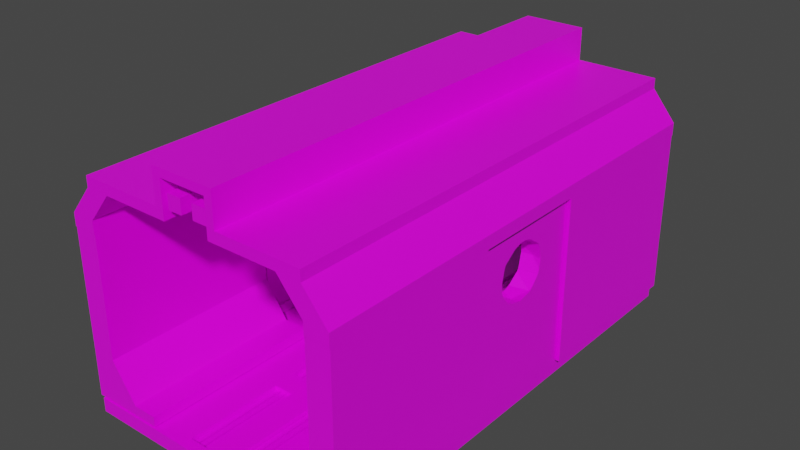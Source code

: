 # Source: TwoDoorsCorridorMark2.blend  (saved by Blender 2.82.7; exported with 4.5.12 LTS)
import bpy
from mathutils import Matrix  # noqa: F401  (used for matrix-valued properties, if any)

bpy.ops.wm.read_factory_settings(use_empty=True)
scene = bpy.context.scene
scene.name = 'Scene'

# ---- collections
col_collection = bpy.data.collections.new('Collection'); scene.collection.children.link(col_collection)

# ---- images (referenced by path relative to the original .blend; pixels are not part of the script)
import os
ASSET_DIR = os.environ.get("B2B_ASSET_DIR", "")  # directory of the original .blend (textures are referenced by path, not embedded)
HERE = os.path.dirname(os.path.abspath(__file__))  # packed textures are extracted next to this script under _unpacked/

def load_image(name, relpath, width, height, colorspace="sRGB"):
    """Load a texture the original file referenced (path relative to the .blend, or extracted next to this script)."""
    p = next((c for c in (os.path.join(HERE, relpath), os.path.join(ASSET_DIR, relpath)) if relpath and os.path.exists(c)), "")
    if p:
        img = bpy.data.images.load(p, check_existing=True)
        img.name = name
    else:  # same state as the original file: an image datablock whose file is absent (Cycles renders it pink)
        img = bpy.data.images.new(name, width, height)
        img.source = "FILE"
        img.filepath = "//" + (relpath or name)
    img.colorspace_settings.name = colorspace
    return img
img_imphenziapalette01_png = load_image('ImphenziaPalette01.png', 'ImphenziaPalette01.png', 1024, 1024, 'sRGB')
img_imphenziapalette01_png_001 = load_image('ImphenziaPalette01.png.001', 'ImphenziaPalette01.png', 1024, 1024, 'sRGB')

# ---- materials (node trees are filled in below, after node groups)
mat_material = bpy.data.materials.new('Material')
mat_material.alpha_threshold = 0.0
mat_material.use_transparent_shadow = False
mat_material.line_color = (0.0, 0.0, 0.0, 1.0)
mat_material_001 = bpy.data.materials.new('Material.001')
mat_material_001.alpha_threshold = 0.0
mat_material_001.use_transparent_shadow = False
mat_material_001.line_color = (0.0, 0.0, 0.0, 1.0)

# ---- material node trees
mat_material.use_nodes = True; mat_material.node_tree.nodes.clear()
_N = mat_material.node_tree.nodes; _L = mat_material.node_tree.links
n0 = _N.new('ShaderNodeOutputMaterial'); n0.name = 'Material Output'; n0.location = (300, 300)
n1 = _N.new('ShaderNodeBsdfPrincipled'); n1.name = 'Principled BSDF'; n1.location = (10, 300)
n1.distribution = 'GGX'
n1.subsurface_method = 'BURLEY'
n1.inputs[2].default_value = 0.4
n1.inputs[3].default_value = 1.45
n1.inputs[27].default_value = (0.0, 0.0, 0.0, 1.0)
n1.inputs[28].default_value = 1.0
n2 = _N.new('ShaderNodeTexImage'); n2.name = 'Image Texture'; n2.location = (-469, 247)
n2.image = img_imphenziapalette01_png
n2.interpolation = 'Closest'
_L.new(n1.outputs[0], n0.inputs[0])
_L.new(n2.outputs[0], n1.inputs[0])
n0.is_active_output = True
mat_material_001.use_nodes = True; mat_material_001.node_tree.nodes.clear()
_N = mat_material_001.node_tree.nodes; _L = mat_material_001.node_tree.links
n0 = _N.new('ShaderNodeOutputMaterial'); n0.name = 'Material Output'; n0.location = (300, 300)
n1 = _N.new('ShaderNodeBsdfPrincipled'); n1.name = 'Principled BSDF'; n1.location = (10, 300)
n1.distribution = 'GGX'
n1.subsurface_method = 'BURLEY'
n1.inputs[2].default_value = 0.4
n1.inputs[3].default_value = 1.45
n1.inputs[27].default_value = (0.0, 0.0, 0.0, 1.0)
n1.inputs[28].default_value = 1.0
n2 = _N.new('ShaderNodeTexImage'); n2.name = 'Image Texture'; n2.location = (-469, 247)
n2.image = img_imphenziapalette01_png_001
n2.interpolation = 'Closest'
_L.new(n1.outputs[0], n0.inputs[0])
_L.new(n2.outputs[0], n1.inputs[0])
n0.is_active_output = True

# ---- world
world_world = bpy.data.worlds.new('World'); scene.world = world_world
world_world.use_nodes = True; world_world.node_tree.nodes.clear()
_N = world_world.node_tree.nodes; _L = world_world.node_tree.links
n0 = _N.new('ShaderNodeOutputWorld'); n0.name = 'World Output'; n0.location = (300, 300)
n1 = _N.new('ShaderNodeBackground'); n1.name = 'Background'; n1.location = (10, 300)
n1.inputs[0].default_value = (0.05088, 0.05088, 0.05088, 1.0)
_L.new(n1.outputs[0], n0.inputs[0])
n0.is_active_output = True
world_world.color = (0.05088, 0.05088, 0.05088)
world_world.use_sun_shadow = False
world_world.sun_shadow_jitter_overblur = 0.0

# ---- meshes
me_cube = bpy.data.meshes.new('Cube')
me_cube.from_pydata([(2.321, 0.0, 2.884), (2.321, -4.0, 2.884), (1.923, 4.0, 2.884), (2.321, 4.0, 2.884), (1.923, -4.0, 2.884), (1.923, 0.0, 2.884), (1.918, 0.0, 3.37), (1.918, -4.0, 3.37), (1.52, 4.0, 3.37), (1.918, 4.0, 3.37), (1.52, -4.0, 3.37), (1.52, 0.0, 3.37), (1.918, 0.0, 3.542), (1.918, -4.0, 3.542), (1.52, 4.0, 3.542), (1.918, 4.0, 3.542), (1.52, -4.0, 3.542), (1.52, 0.0, 3.542), (0.5281, 0.0, 3.37), (0.5281, -4.0, 3.37), (0.5281, 4.0, 3.37), (0.5281, 0.0, 3.542), (0.5281, -4.0, 3.542), (0.5281, 4.0, 3.542), (0.3942, 0.0, 3.37), (0.3942, -4.0, 3.37), (0.3942, 4.0, 3.37), (0.3942, 0.0, 3.542), (0.3942, -4.0, 3.542), (0.3942, 4.0, 3.542), (0.5281, 0.0, 3.84), (0.5281, -4.0, 3.84), (0.5281, 4.0, 3.84), (0.3942, 0.0, 3.84), (0.3942, -4.0, 3.84), (0.3942, 4.0, 3.84), (0.5281, 0.0, 3.959), (0.5281, -4.0, 3.959), (0.5281, 4.0, 3.959), (0.3942, 0.0, 3.959), (0.3942, -4.0, 3.959), (0.3942, 4.0, 3.959), (0.5281, 0.0, 4.092), (0.5281, -4.0, 4.092), (0.5281, 4.0, 4.092), (0.3942, 0.0, 4.092), (0.3942, -4.0, 4.092), (0.3942, 4.0, 4.092), (-2.321, 0.0, 2.884), (-2.321, -4.0, 2.884), (-1.923, 4.0, 2.884), (-2.321, 4.0, 2.884), (-1.923, -4.0, 2.884), (-1.923, 0.0, 2.884), (-1.918, 0.0, 3.37), (-1.918, -4.0, 3.37), (-1.52, 4.0, 3.37), (-1.918, 4.0, 3.37), (-1.52, -4.0, 3.37), (-1.52, 0.0, 3.37), (-1.918, 0.0, 3.542), (-1.918, -4.0, 3.542), (-1.52, 4.0, 3.542), (-1.918, 4.0, 3.542), (-1.52, -4.0, 3.542), (-1.52, 0.0, 3.542), (-0.5281, 0.0, 3.37), (-0.5281, -4.0, 3.37), (-0.5281, 4.0, 3.37), (-0.5281, 0.0, 3.542), (-0.5281, -4.0, 3.542), (-0.5281, 4.0, 3.542), (-0.3942, 0.0, 3.37), (-0.3942, -4.0, 3.37), (-0.3942, 4.0, 3.37), (-0.3942, 0.0, 3.542), (-0.3942, -4.0, 3.542), (-0.3942, 4.0, 3.542), (-0.5281, 0.0, 3.84), (-0.5281, -4.0, 3.84), (-0.5281, 4.0, 3.84), (-0.3942, 0.0, 3.84), (-0.3942, -4.0, 3.84), (-0.3942, 4.0, 3.84), (-0.5281, 0.0, 3.959), (-0.5281, -4.0, 3.959), (-0.5281, 4.0, 3.959), (-0.3942, 0.0, 3.959), (-0.3942, -4.0, 3.959), (-0.3942, 4.0, 3.959), (-0.5281, 0.0, 4.092), (-0.5281, -4.0, 4.092), (-0.5281, 4.0, 4.092), (-0.3942, 0.0, 4.092), (-0.3942, -4.0, 4.092), (-0.3942, 4.0, 4.092), (0.0, 0.0, 3.959), (0.0, -4.0, 3.959), (0.0, 4.0, 3.959), (0.0, 0.0, 4.092), (0.0, -4.0, 4.092), (0.0, 4.0, 4.092), (2.321, 0.0, 2.675), (2.321, 4.0, 2.675), (1.923, 4.0, 2.675), (1.923, 0.0, 2.675), (-1.923, 4.0, 2.675), (-2.321, 1.802, 2.675), (-2.321, 4.0, 2.675), (-1.923, 0.0, 2.675), (-2.321, 0.0, 2.675), (-1.923, -4.0, 2.675), (-2.321, -4.0, 2.675), (2.321, -4.0, 2.675), (1.923, -4.0, 2.675), (0.3942, -2.0, 3.37), (0.3942, 2.0, 3.37), (0.3942, -2.0, 3.542), (0.3942, 2.0, 3.542), (0.3942, -4.0, 3.456), (0.3942, 0.0, 3.456), (0.3942, 4.0, 3.456), (0.3942, -2.0, 3.456), (0.3942, 2.0, 3.456), (-0.3954, 4.0, 3.456), (-0.3954, 4.0, 3.37), (-0.3954, 0.0, 3.37), (-0.3954, -2.0, 3.37), (-0.3954, 2.0, 3.37), (-0.3954, 0.0, 3.456), (-0.3954, -2.0, 3.456), (-0.3954, 2.0, 3.456), (0.1258, -3.976, 3.541), (0.1258, -3.976, 3.774), (0.1258, 3.991, 3.541), (0.1258, 3.991, 3.774), (0.3596, -3.976, 3.541), (0.3596, -3.976, 3.774), (0.3596, 3.991, 3.541), (0.3596, 3.991, 3.774), (-0.3113, -3.976, 3.541), (-0.3113, -3.976, 3.774), (-0.3113, 3.991, 3.541), (-0.3113, 3.991, 3.774), (-0.07754, -3.976, 3.541), (-0.07754, -3.976, 3.774), (-0.07754, 3.991, 3.541), (-0.07754, 3.991, 3.774)], [], [(3, 2, 8, 9), (0, 3, 9, 6), (7, 6, 12, 13), (10, 7, 13, 16), (5, 4, 10, 11), (4, 1, 7, 10), (1, 0, 6, 7), (2, 5, 11, 8), (12, 17, 16, 13), (15, 14, 17, 12), (8, 11, 18, 20), (6, 9, 15, 12), (9, 8, 14, 15), (14, 8, 20, 23), (21, 23, 32, 30), (18, 19, 25, 115, 24), (16, 17, 21, 22), (10, 16, 22, 19), (17, 14, 23, 21), (11, 10, 19, 18), (123, 120, 27, 118), (122, 119, 28, 117), (20, 18, 24, 116, 26), (23, 20, 26, 121, 29), (19, 22, 28, 119, 25), (23, 29, 35, 32), (30, 32, 38, 36), (35, 33, 39, 41), (27, 117, 28, 34, 33), (28, 22, 31, 34), (29, 118, 27, 33, 35), (22, 21, 30, 31), (38, 41, 47, 44), (40, 37, 43, 46), (34, 31, 37, 40), (32, 35, 41, 38), (33, 34, 40, 39), (31, 30, 36, 37), (42, 44, 47, 45), (43, 42, 45, 46), (45, 47, 101, 99), (37, 36, 42, 43), (40, 46, 100, 97), (36, 38, 44, 42), (39, 40, 97, 96), (47, 41, 98, 101), (41, 39, 96, 98), (46, 45, 99, 100), (51, 57, 56, 50), (48, 54, 57, 51), (55, 61, 60, 54), (58, 64, 61, 55), (53, 59, 58, 52), (52, 58, 55, 49), (49, 55, 54, 48), (50, 56, 59, 53), (60, 61, 64, 65), (63, 60, 65, 62), (56, 68, 66, 59), (54, 60, 63, 57), (57, 63, 62, 56), (62, 71, 68, 56), (69, 78, 80, 71), (66, 72, 73, 67), (64, 70, 69, 65), (58, 67, 70, 64), (65, 69, 71, 62), (59, 66, 67, 58), (74, 77, 75, 72), (72, 75, 76, 73), (68, 74, 72, 66), (71, 77, 74, 68), (67, 73, 76, 70), (71, 80, 83, 77), (78, 84, 86, 80), (83, 89, 87, 81), (75, 81, 82, 76), (76, 82, 79, 70), (77, 83, 81, 75), (70, 79, 78, 69), (86, 92, 95, 89), (88, 94, 91, 85), (82, 88, 85, 79), (80, 86, 89, 83), (81, 87, 88, 82), (79, 85, 84, 78), (90, 93, 95, 92), (91, 94, 93, 90), (93, 99, 101, 95), (85, 91, 90, 84), (88, 97, 100, 94), (84, 90, 92, 86), (96, 99, 100, 97), (98, 101, 99, 96), (87, 96, 97, 88), (95, 101, 98, 89), (89, 98, 96, 87), (94, 100, 99, 93), (108, 107, 110, 48, 51), (111, 109, 53, 52), (104, 105, 5, 2), (113, 102, 0, 1), (112, 111, 52, 49), (105, 114, 4, 5), (106, 108, 51, 50), (110, 112, 49, 48), (109, 106, 50, 53), (114, 113, 1, 4), (103, 104, 2, 3), (102, 103, 3, 0), (113, 114, 105, 104, 103, 102), (106, 109, 111, 112, 110, 107, 108), (120, 122, 117, 27), (120, 24, 126, 129), (115, 25, 119, 122), (121, 123, 118, 29), (121, 26, 125, 124), (116, 24, 120, 123), (126, 127, 130, 129), (125, 128, 131, 124), (116, 123, 131, 128), (26, 116, 128, 125), (115, 122, 130, 127), (123, 121, 124, 131), (24, 115, 127, 126), (122, 120, 129, 130), (132, 133, 135, 134), (134, 135, 139, 138), (138, 139, 137, 136), (136, 137, 133, 132), (134, 138, 136, 132), (139, 135, 133, 137), (140, 141, 143, 142), (142, 143, 147, 146), (146, 147, 145, 144), (144, 145, 141, 140), (142, 146, 144, 140), (147, 143, 141, 145)])
_uv = me_cube.uv_layers.new(name='UVMap')
_uv.uv.foreach_set('vector', [0.6953, 0.9248, 0.6953, 0.9248, 0.6953, 0.9248, 0.6953, 0.9248, 0.6953, 0.9248, 0.6953, 0.9248, 0.6953, 0.9248, 0.6953, 0.9248, 0.6953, 0.9248, 0.6953, 0.9248, 0.6953, 0.9248, 0.6953, 0.9248, 0.6953, 0.9248, 0.6953, 0.9248, 0.6953, 0.9248, 0.6953, 0.9248, 0.6953, 0.9248, 0.6953, 0.9248, 0.6953, 0.9248, 0.6953, 0.9248, 0.6953, 0.9248, 0.6953, 0.9248, 0.6953, 0.9248, 0.6953, 0.9248, 0.6953, 0.9248, 0.6953, 0.9248, 0.6953, 0.9248, 0.6953, 0.9248, 0.6953, 0.9248, 0.6953, 0.9248, 0.6953, 0.9248, 0.6953, 0.9248, 0.6953, 0.9248, 0.6953, 0.9248, 0.6953, 0.9248, 0.6953, 0.9248, 0.6953, 0.9248, 0.6953, 0.9248, 0.6953, 0.9248, 0.6953, 0.9248, 0.6953, 0.9248, 0.6953, 0.9248, 0.6953, 0.9248, 0.6953, 0.9248, 0.6953, 0.9248, 0.6953, 0.9248, 0.6953, 0.9248, 0.6953, 0.9248, 0.6953, 0.9248, 0.6953, 0.9248, 0.6953, 0.9248, 0.6953, 0.9248, 0.6953, 0.9248, 0.6953, 0.9248, 0.6953, 0.9248, 0.6953, 0.9248, 0.6953, 0.9248, 0.6953, 0.9248, 0.6953, 0.9248, 0.6953, 0.9248, 0.6953, 0.9248, 0.6953, 0.9248, 0.6953, 0.9248, 0.6953, 0.9248, 0.6953, 0.9248, 0.6953, 0.9248, 0.6953, 0.9248, 0.6953, 0.9248, 0.6953, 0.9248, 0.6953, 0.9248, 0.6953, 0.9248, 0.6953, 0.9248, 0.6953, 0.9248, 0.6953, 0.9248, 0.6953, 0.9248, 0.6953, 0.9248, 0.6953, 0.9248, 0.6953, 0.9248, 0.6953, 0.9248, 0.6953, 0.9248, 0.6953, 0.9248, 0.6953, 0.9248, 0.6953, 0.9248, 0.6953, 0.9248, 0.6953, 0.9248, 0.6953, 0.9248, 0.6953, 0.9248, 0.6953, 0.9248, 0.6953, 0.9248, 0.6953, 0.9248, 0.6953, 0.9248, 0.6953, 0.9248, 0.6953, 0.9248, 0.6953, 0.9248, 0.6953, 0.9248, 0.6953, 0.9248, 0.6953, 0.9248, 0.6953, 0.9248, 0.6953, 0.9248, 0.6953, 0.9248, 0.6953, 0.9248, 0.6953, 0.9248, 0.6953, 0.9248, 0.6953, 0.9248, 0.6953, 0.9248, 0.6953, 0.9248, 0.6953, 0.9248, 0.6953, 0.9248, 0.6953, 0.9248, 0.6953, 0.9248, 0.6953, 0.9248, 0.6953, 0.9248, 0.6953, 0.9248, 0.6953, 0.9248, 0.6953, 0.9248, 0.6953, 0.9248, 0.6953, 0.9248, 0.6953, 0.9248, 0.6953, 0.9248, 0.6953, 0.9248, 0.6953, 0.9248, 0.6953, 0.9248, 0.6953, 0.9248, 0.6953, 0.9248, 0.6953, 0.9248, 0.6953, 0.9248, 0.6953, 0.9248, 0.6953, 0.9248, 0.6953, 0.9248, 0.6953, 0.9248, 0.6953, 0.9248, 0.6953, 0.9248, 0.6953, 0.9248, 0.6953, 0.9248, 0.6953, 0.9248, 0.6953, 0.9248, 0.6953, 0.9248, 0.6953, 0.9248, 0.6953, 0.9248, 0.6953, 0.9248, 0.6953, 0.9248, 0.6953, 0.9248, 0.6953, 0.9248, 0.6953, 0.9248, 0.6953, 0.9248, 0.6953, 0.9248, 0.6953, 0.9248, 0.6953, 0.9248, 0.6953, 0.9248, 0.6953, 0.9248, 0.6953, 0.9248, 0.6953, 0.9248, 0.6953, 0.9248, 0.6953, 0.9248, 0.6953, 0.9248, 0.6953, 0.9248, 0.6953, 0.9248, 0.6953, 0.9248, 0.6953, 0.9248, 0.6953, 0.9248, 0.6953, 0.9248, 0.6953, 0.9248, 0.6953, 0.9248, 0.6953, 0.9248, 0.6953, 0.9248, 0.6953, 0.9248, 0.6953, 0.9248, 0.6953, 0.9248, 0.6953, 0.9248, 0.6953, 0.9248, 0.6953, 0.9248, 0.6953, 0.9248, 0.6953, 0.9248, 0.6953, 0.9248, 0.6953, 0.9248, 0.6953, 0.9248, 0.6953, 0.9248, 0.6953, 0.9248, 0.6953, 0.9248, 0.6953, 0.9248, 0.6953, 0.9248, 0.6953, 0.9248, 0.6953, 0.9248, 0.6953, 0.9248, 0.6953, 0.9248, 0.6953, 0.9248, 0.6953, 0.9248, 0.6953, 0.9248, 0.6953, 0.9248, 0.6953, 0.9248, 0.6953, 0.9248, 0.6953, 0.9248, 0.6953, 0.9248, 0.6953, 0.9248, 0.6953, 0.9248, 0.6953, 0.9248, 0.6953, 0.9248, 0.6953, 0.9248, 0.6953, 0.9248, 0.6953, 0.9248, 0.6953, 0.9248, 0.6953, 0.9248, 0.6953, 0.9248, 0.6953, 0.9248, 0.6953, 0.9248, 0.6953, 0.9248, 0.6953, 0.9248, 0.6953, 0.9248, 0.6953, 0.9248, 0.6953, 0.9248, 0.6953, 0.9248, 0.6953, 0.9248, 0.6953, 0.9248, 0.6953, 0.9248, 0.6953, 0.9248, 0.6953, 0.9248, 0.6953, 0.9248, 0.6953, 0.9248, 0.6953, 0.9248, 0.6953, 0.9248, 0.6953, 0.9248, 0.6953, 0.9248, 0.6953, 0.9248, 0.6953, 0.9248, 0.6953, 0.9248, 0.6953, 0.9248, 0.6953, 0.9248, 0.6953, 0.9248, 0.6953, 0.9248, 0.6953, 0.9248, 0.6953, 0.9248, 0.6953, 0.9248, 0.6953, 0.9248, 0.6953, 0.9248, 0.6953, 0.9248, 0.6953, 0.9248, 0.6953, 0.9248, 0.6953, 0.9248, 0.6953, 0.9248, 0.6953, 0.9248, 0.6953, 0.9248, 0.6953, 0.9248, 0.6953, 0.9248, 0.6953, 0.9248, 0.6953, 0.9248, 0.6953, 0.9248, 0.6953, 0.9248, 0.6953, 0.9248, 0.6953, 0.9248, 0.6953, 0.9248, 0.6953, 0.9248, 0.6953, 0.9248, 0.6953, 0.9248, 0.6953, 0.9248, 0.6953, 0.9248, 0.6953, 0.9248, 0.6953, 0.9248, 0.6953, 0.9248, 0.6953, 0.9248, 0.6953, 0.9248, 0.6953, 0.9248, 0.6953, 0.9248, 0.6953, 0.9248, 0.6953, 0.9248, 0.6953, 0.9248, 0.6953, 0.9248, 0.6953, 0.9248, 0.6953, 0.9248, 0.6953, 0.9248, 0.6953, 0.9248, 0.6953, 0.9248, 0.6953, 0.9248, 0.6953, 0.9248, 0.6953, 0.9248, 0.6953, 0.9248, 0.6953, 0.9248, 0.6953, 0.9248, 0.6953, 0.9248, 0.6953, 0.9248, 0.6953, 0.9248, 0.6953, 0.9248, 0.6953, 0.9248, 0.6953, 0.9248, 0.6953, 0.9248, 0.6953, 0.9248, 0.6953, 0.9248, 0.6953, 0.9248, 0.6953, 0.9248, 0.6953, 0.9248, 0.6953, 0.9248, 0.6953, 0.9248, 0.6953, 0.9248, 0.6953, 0.9248, 0.6953, 0.9248, 0.6953, 0.9248, 0.6953, 0.9248, 0.6953, 0.9248, 0.6953, 0.9248, 0.6953, 0.9248, 0.6953, 0.9248, 0.6953, 0.9248, 0.6953, 0.9248, 0.6953, 0.9248, 0.6953, 0.9248, 0.6953, 0.9248, 0.6953, 0.9248, 0.6953, 0.9248, 0.6953, 0.9248, 0.6953, 0.9248, 0.6953, 0.9248, 0.6953, 0.9248, 0.6953, 0.9248, 0.6953, 0.9248, 0.6953, 0.9248, 0.6953, 0.9248, 0.6953, 0.9248, 0.6953, 0.9248, 0.6953, 0.9248, 0.6953, 0.9248, 0.6953, 0.9248, 0.6953, 0.9248, 0.6953, 0.9248, 0.6953, 0.9248, 0.6953, 0.9248, 0.6953, 0.9248, 0.6953, 0.9248, 0.6953, 0.9248, 0.6953, 0.9248, 0.6953, 0.9248, 0.6953, 0.9248, 0.6953, 0.9248, 0.6953, 0.9248, 0.6953, 0.9248, 0.6953, 0.9248, 0.6953, 0.9248, 0.6953, 0.9248, 0.6953, 0.9248, 0.6953, 0.9248, 0.6953, 0.9248, 0.6953, 0.9248, 0.6953, 0.9248, 0.6953, 0.9248, 0.6953, 0.9248, 0.6953, 0.9248, 0.6953, 0.9248, 0.6953, 0.9248, 0.6953, 0.9248, 0.6953, 0.9248, 0.6953, 0.9248, 0.6953, 0.9248, 0.6953, 0.9248, 0.6953, 0.9248, 0.6953, 0.9248, 0.6953, 0.9248, 0.6953, 0.9248, 0.6953, 0.9248, 0.6953, 0.9248, 0.6953, 0.9248, 0.6953, 0.9248, 0.6953, 0.9248, 0.6953, 0.9248, 0.6953, 0.9248, 0.6953, 0.9248, 0.6953, 0.9248, 0.6953, 0.9248, 0.6953, 0.9248, 0.6953, 0.9248, 0.6953, 0.9248, 0.6953, 0.9248, 0.6953, 0.9248, 0.6953, 0.9248, 0.6953, 0.9248, 0.6953, 0.9248, 0.6953, 0.9248, 0.6953, 0.9248, 0.6953, 0.9248, 0.6953, 0.9248, 0.6953, 0.9248, 0.6953, 0.9248, 0.6953, 0.9248, 0.6953, 0.9248, 0.6953, 0.9248, 0.6953, 0.9248, 0.6953, 0.9248, 0.6953, 0.9248, 0.6953, 0.9248, 0.6953, 0.9248, 0.6953, 0.9248, 0.6953, 0.9248, 0.6953, 0.9248, 0.6953, 0.9248, 0.6953, 0.9248, 0.6953, 0.9248, 0.6953, 0.9248, 0.6953, 0.9248, 0.6953, 0.9248, 0.6953, 0.9248, 0.6953, 0.9248, 0.6953, 0.9248, 0.6953, 0.9248, 0.6953, 0.9248, 0.6953, 0.9248, 0.6953, 0.9248, 0.6953, 0.9248, 0.6953, 0.9248, 0.6953, 0.9248, 0.6953, 0.9248, 0.6953, 0.9248, 0.6953, 0.9248, 0.6953, 0.9248, 0.6953, 0.9248, 0.6953, 0.9248, 0.6953, 0.9248, 0.6953, 0.9248, 0.6953, 0.9248, 0.6953, 0.9248, 0.6953, 0.9248, 0.6953, 0.9248, 0.6953, 0.9248, 0.6953, 0.9248, 0.6953, 0.9248, 0.6953, 0.9248, 0.6953, 0.9248, 0.6953, 0.9248, 0.6953, 0.9248, 0.6953, 0.9248, 0.6953, 0.9248, 0.6953, 0.9248, 0.6953, 0.9248, 0.6953, 0.9248, 0.6953, 0.9248, 0.6953, 0.9248, 0.6953, 0.9248, 0.6953, 0.9248, 0.6953, 0.9248, 0.6953, 0.9248, 0.6953, 0.9248, 0.6953, 0.9248, 0.6953, 0.9248, 0.6953, 0.9248, 0.6953, 0.9248, 0.6953, 0.9248, 0.6953, 0.9248, 0.6953, 0.9248, 0.6953, 0.9248, 0.6953, 0.9248, 0.6953, 0.9248, 0.197, 0.7428, 0.206, 0.7428, 0.206, 0.625, 0.206, 0.5072, 0.197, 0.5072, 0.197, 0.625, 0.294, 0.5072, 0.294, 0.625, 0.294, 0.7428, 0.303, 0.7428, 0.303, 0.625, 0.303, 0.572, 0.303, 0.5072, 0.6953, 0.9248, 0.6953, 0.9248, 0.6953, 0.9248, 0.6953, 0.9248, 0.6953, 0.9248, 0.6953, 0.9248, 0.6953, 0.9248, 0.6953, 0.9248, 0.6953, 0.9248, 0.6953, 0.9248, 0.6953, 0.9248, 0.6953, 0.9248, 0.6953, 0.9248, 0.6953, 0.9248, 0.6953, 0.9248, 0.6953, 0.9248, 0.6953, 0.9248, 0.6953, 0.9248, 0.6953, 0.9248, 0.6953, 0.9248, 0.6953, 0.9248, 0.6953, 0.9248, 0.6953, 0.9248, 0.6953, 0.9248, 0.6953, 0.9248, 0.6953, 0.9248, 0.6953, 0.9248, 0.6953, 0.9248, 0.6953, 0.9248, 0.6953, 0.9248, 0.6953, 0.9248, 0.6953, 0.9248, 0.6953, 0.9248, 0.6953, 0.9248, 0.6953, 0.9248, 0.6953, 0.9248, 0.6953, 0.9248, 0.6953, 0.9248, 0.6953, 0.9248, 0.6953, 0.9248, 0.6953, 0.9248, 0.6953, 0.9248, 0.6953, 0.9248, 0.6953, 0.9248, 0.6953, 0.9248, 0.6953, 0.9248, 0.6953, 0.9248, 0.6953, 0.9248, 0.6953, 0.9248, 0.6953, 0.9248, 0.6953, 0.9248, 0.6953, 0.9248, 0.6953, 0.9248, 0.6953, 0.9248, 0.6953, 0.9248, 0.6953, 0.9248, 0.1797, 0.5508, 0.1797, 0.5508, 0.1797, 0.5508, 0.1797, 0.5508, 0.1797, 0.5508, 0.1797, 0.5508, 0.1797, 0.5508, 0.1797, 0.5508, 0.1797, 0.5508, 0.1797, 0.5508, 0.1797, 0.5508, 0.1797, 0.5508, 0.1797, 0.5508, 0.1797, 0.5508, 0.1797, 0.5508, 0.1797, 0.5508, 0.1797, 0.5508, 0.1797, 0.5508, 0.1797, 0.5508, 0.1797, 0.5508, 0.1797, 0.5508, 0.1797, 0.5508, 0.1797, 0.5508, 0.1797, 0.5508, 0.1797, 0.5508, 0.1797, 0.5508, 0.1797, 0.5508, 0.1797, 0.5508, 0.1797, 0.5508, 0.1797, 0.5508, 0.1797, 0.5508, 0.1797, 0.5508, 0.1797, 0.5508, 0.1797, 0.5508, 0.1797, 0.5508, 0.1797, 0.5508, 0.1797, 0.5508, 0.1797, 0.5508, 0.1797, 0.5508, 0.1797, 0.5508, 0.1797, 0.5508, 0.1797, 0.5508, 0.1797, 0.5508, 0.1797, 0.5508, 0.1797, 0.5508, 0.1797, 0.5508, 0.1797, 0.5508, 0.1797, 0.5508])
me_cube.materials.append(mat_material)
me_cube.use_remesh_preserve_volume = False
me_cube.use_remesh_preserve_attributes = False
me_cube.use_mirror_vertex_groups = False
me_cube.update()
me_cube_003 = bpy.data.meshes.new('Cube.003')
me_cube_003.from_pydata([(2.326, 3.979, 0.0844), (2.326, 3.979, -0.0844), (2.326, 0.9916, 0.0844), (2.326, 0.9916, -0.0844), (1.122, 3.979, 0.0844), (1.122, 3.979, -0.0844), (1.122, 0.9916, 0.0844), (1.122, 0.9916, -0.0844), (1.52, 0.9916, 0.0844), (2.326, 2.485, 0.0844), (1.122, 2.485, 0.0844), (1.52, 3.979, 0.0844), (1.52, 2.485, 0.0844), (2.321, 2.485, 0.6836), (2.321, 0.9916, 0.6836), (1.923, 3.979, 0.6836), (2.321, 3.979, 0.6836), (1.923, 0.9916, 0.6836), (1.923, 2.485, 0.6836), (2.321, 2.485, 2.006), (2.321, 0.9916, 2.006), (1.923, 3.979, 2.006), (2.321, 3.979, 2.006), (1.923, 0.9916, 2.006), (1.923, 2.485, 2.006), (-2.326, 3.979, 0.0844), (-2.326, 3.979, -0.0844), (-2.326, 0.9916, 0.0844), (-2.326, 0.9916, -0.0844), (-1.122, 3.979, 0.0844), (-1.122, 3.979, -0.0844), (-1.122, 0.9916, 0.0844), (-1.122, 0.9916, -0.0844), (-1.52, 0.9916, 0.0844), (-2.326, 2.485, 0.0844), (-1.122, 2.485, 0.0844), (-1.52, 3.979, 0.0844), (-1.52, 2.485, 0.0844), (-2.321, 2.485, 0.6836), (-2.321, 0.9916, 0.6836), (-1.923, 3.979, 0.6836), (-2.321, 3.979, 0.6836), (-1.923, 0.9916, 0.6836), (-1.923, 2.485, 0.6836), (-2.321, 2.485, 2.006), (-2.321, 0.9916, 2.006), (-1.923, 3.979, 2.006), (-2.321, 3.979, 2.006), (-1.923, 0.9916, 2.006), (-1.923, 2.485, 2.006), (2.321, 2.485, 2.675), (2.321, 3.979, 2.675), (1.923, 3.979, 2.675), (1.923, 2.485, 2.675), (-1.923, 3.979, 2.675), (-2.321, 3.158, 2.675), (-2.321, 3.979, 2.675), (-1.923, 2.485, 2.675), (-2.321, 2.485, 2.675), (-1.923, 0.9916, 2.675), (-2.321, 0.9916, 2.675), (2.321, 0.9916, 2.675), (1.923, 0.9916, 2.675), (2.326, -1.002, 0.0844), (2.326, -1.002, -0.0844), (2.326, -3.989, 0.0844), (2.326, -3.989, -0.0844), (1.122, -1.002, 0.0844), (1.122, -1.002, -0.0844), (1.122, -3.989, 0.0844), (1.122, -3.989, -0.0844), (1.52, -3.989, 0.0844), (2.326, -2.496, 0.0844), (1.122, -2.496, 0.0844), (1.52, -1.002, 0.0844), (1.52, -2.496, 0.0844), (2.321, -2.496, 0.6836), (2.321, -3.989, 0.6836), (1.923, -1.002, 0.6836), (2.321, -1.002, 0.6836), (1.923, -3.989, 0.6836), (1.923, -2.496, 0.6836), (2.321, -2.496, 2.006), (2.321, -3.989, 2.006), (1.923, -1.002, 2.006), (2.321, -1.002, 2.006), (1.923, -3.989, 2.006), (1.923, -2.496, 2.006), (-2.326, -1.002, 0.0844), (-2.326, -1.002, -0.0844), (-2.326, -3.989, 0.0844), (-2.326, -3.989, -0.0844), (-1.122, -1.002, 0.0844), (-1.122, -1.002, -0.0844), (-1.122, -3.989, 0.0844), (-1.122, -3.989, -0.0844), (-1.52, -3.989, 0.0844), (-2.326, -2.496, 0.0844), (-1.122, -2.496, 0.0844), (-1.52, -1.002, 0.0844), (-1.52, -2.496, 0.0844), (-2.321, -2.496, 0.6836), (-2.321, -3.989, 0.6836), (-1.923, -1.002, 0.6836), (-2.321, -1.002, 0.6836), (-1.923, -3.989, 0.6836), (-1.923, -2.496, 0.6836), (-2.321, -2.496, 2.006), (-2.321, -3.989, 2.006), (-1.923, -1.002, 2.006), (-2.321, -1.002, 2.006), (-1.923, -3.989, 2.006), (-1.923, -2.496, 2.006), (2.321, -2.496, 2.675), (2.321, -1.002, 2.675), (1.923, -1.002, 2.675), (1.923, -2.496, 2.675), (-1.923, -1.002, 2.675), (-2.321, -1.823, 2.675), (-2.321, -1.002, 2.675), (-1.923, -2.496, 2.675), (-2.321, -2.496, 2.675), (-1.923, -3.989, 2.675), (-2.321, -3.989, 2.675), (2.321, -3.989, 2.675), (1.923, -3.989, 2.675)], [], [(12, 10, 6, 8), (3, 2, 8, 6, 7), (7, 6, 10, 4, 5), (5, 1, 3, 7), (1, 0, 9, 2, 3), (5, 4, 11, 0, 1), (0, 11, 15, 16), (8, 2, 14, 17), (11, 4, 10, 12), (13, 16, 22, 19), (15, 18, 24, 21), (11, 12, 18, 15), (9, 0, 16, 13), (2, 9, 13, 14), (12, 8, 17, 18), (23, 20, 61, 62), (24, 23, 62, 53), (16, 15, 21, 22), (18, 17, 23, 24), (17, 14, 20, 23), (14, 13, 19, 20), (20, 19, 50, 61), (21, 24, 53, 52), (19, 22, 51, 50), (22, 21, 52, 51), (37, 33, 31, 35), (28, 32, 31, 33, 27), (32, 30, 29, 35, 31), (30, 32, 28, 26), (26, 28, 27, 34, 25), (30, 26, 25, 36, 29), (25, 41, 40, 36), (33, 42, 39, 27), (36, 37, 35, 29), (38, 44, 47, 41), (40, 46, 49, 43), (36, 40, 43, 37), (34, 38, 41, 25), (27, 39, 38, 34), (37, 43, 42, 33), (48, 59, 60, 45), (49, 57, 59, 48), (41, 47, 46, 40), (43, 49, 48, 42), (42, 48, 45, 39), (39, 45, 44, 38), (45, 60, 58, 44), (46, 54, 57, 49), (44, 58, 55, 56, 47), (47, 56, 54, 46), (61, 50, 51, 52, 53, 62), (54, 56, 55, 58, 60, 59, 57), (75, 73, 69, 71), (66, 65, 71, 69, 70), (70, 69, 73, 67, 68), (68, 64, 66, 70), (64, 63, 72, 65, 66), (68, 67, 74, 63, 64), (63, 74, 78, 79), (71, 65, 77, 80), (74, 67, 73, 75), (76, 79, 85, 82), (78, 81, 87, 84), (74, 75, 81, 78), (72, 63, 79, 76), (65, 72, 76, 77), (75, 71, 80, 81), (86, 83, 124, 125), (87, 86, 125, 116), (79, 78, 84, 85), (81, 80, 86, 87), (80, 77, 83, 86), (77, 76, 82, 83), (83, 82, 113, 124), (84, 87, 116, 115), (82, 85, 114, 113), (85, 84, 115, 114), (100, 96, 94, 98), (91, 95, 94, 96, 90), (95, 93, 92, 98, 94), (93, 95, 91, 89), (89, 91, 90, 97, 88), (93, 89, 88, 99, 92), (88, 104, 103, 99), (96, 105, 102, 90), (99, 100, 98, 92), (101, 107, 110, 104), (103, 109, 112, 106), (99, 103, 106, 100), (97, 101, 104, 88), (90, 102, 101, 97), (100, 106, 105, 96), (111, 122, 123, 108), (112, 120, 122, 111), (104, 110, 109, 103), (106, 112, 111, 105), (105, 111, 108, 102), (102, 108, 107, 101), (108, 123, 121, 107), (109, 117, 120, 112), (107, 121, 118, 119, 110), (110, 119, 117, 109), (124, 113, 114, 115, 116, 125), (117, 119, 118, 121, 123, 122, 120)])
_uv = me_cube_003.uv_layers.new(name='UVMap')
_uv.uv.foreach_set('vector', [0.6953, 0.9248, 0.6953, 0.9248, 0.6953, 0.9248, 0.6953, 0.9248, 0.6953, 0.9248, 0.6953, 0.9248, 0.6953, 0.9248, 0.6953, 0.9248, 0.6953, 0.9248, 0.6953, 0.9248, 0.6953, 0.9248, 0.6953, 0.9248, 0.6953, 0.9248, 0.6953, 0.9248, 0.6953, 0.9248, 0.6953, 0.9248, 0.6953, 0.9248, 0.6953, 0.9248, 0.6953, 0.9248, 0.6953, 0.9248, 0.6953, 0.9248, 0.6953, 0.9248, 0.6953, 0.9248, 0.6953, 0.9248, 0.6953, 0.9248, 0.6953, 0.9248, 0.6953, 0.9248, 0.6953, 0.9248, 0.6953, 0.9248, 0.6953, 0.9248, 0.6953, 0.9248, 0.6953, 0.9248, 0.6953, 0.9248, 0.6953, 0.9248, 0.6953, 0.9248, 0.6953, 0.9248, 0.6953, 0.9248, 0.6953, 0.9248, 0.6953, 0.9248, 0.6953, 0.9248, 0.6953, 0.9248, 0.6953, 0.9248, 0.6953, 0.9248, 0.6953, 0.9248, 0.6953, 0.9248, 0.6953, 0.9248, 0.6953, 0.9248, 0.6953, 0.9248, 0.6953, 0.9248, 0.6953, 0.9248, 0.6953, 0.9248, 0.6953, 0.9248, 0.6953, 0.9248, 0.6953, 0.9248, 0.6953, 0.9248, 0.6953, 0.9248, 0.6953, 0.9248, 0.6953, 0.9248, 0.6953, 0.9248, 0.6953, 0.9248, 0.6953, 0.9248, 0.6953, 0.9248, 0.6953, 0.9248, 0.6953, 0.9248, 0.6953, 0.9248, 0.6953, 0.9248, 0.6953, 0.9248, 0.6953, 0.9248, 0.6953, 0.9248, 0.6953, 0.9248, 0.6953, 0.9248, 0.6953, 0.9248, 0.6953, 0.9248, 0.6953, 0.9248, 0.6953, 0.9248, 0.6953, 0.9248, 0.6953, 0.9248, 0.6953, 0.9248, 0.6953, 0.9248, 0.6953, 0.9248, 0.6953, 0.9248, 0.6953, 0.9248, 0.6953, 0.9248, 0.6953, 0.9248, 0.6953, 0.9248, 0.6953, 0.9248, 0.6953, 0.9248, 0.6953, 0.9248, 0.6953, 0.9248, 0.6953, 0.9248, 0.6953, 0.9248, 0.6953, 0.9248, 0.6953, 0.9248, 0.6953, 0.9248, 0.6953, 0.9248, 0.6953, 0.9248, 0.6953, 0.9248, 0.6953, 0.9248, 0.6953, 0.9248, 0.6953, 0.9248, 0.6953, 0.9248, 0.6953, 0.9248, 0.6953, 0.9248, 0.6953, 0.9248, 0.6953, 0.9248, 0.6953, 0.9248, 0.6953, 0.9248, 0.6953, 0.9248, 0.6953, 0.9248, 0.6953, 0.9248, 0.6953, 0.9248, 0.6953, 0.9248, 0.6953, 0.9248, 0.6953, 0.9248, 0.6953, 0.9248, 0.6953, 0.9248, 0.6953, 0.9248, 0.6953, 0.9248, 0.6953, 0.9248, 0.6953, 0.9248, 0.6953, 0.9248, 0.6953, 0.9248, 0.6953, 0.9248, 0.6953, 0.9248, 0.6953, 0.9248, 0.6953, 0.9248, 0.6953, 0.9248, 0.6953, 0.9248, 0.6953, 0.9248, 0.6953, 0.9248, 0.6953, 0.9248, 0.6953, 0.9248, 0.6953, 0.9248, 0.6953, 0.9248, 0.6953, 0.9248, 0.6953, 0.9248, 0.6953, 0.9248, 0.6953, 0.9248, 0.6953, 0.9248, 0.6953, 0.9248, 0.6953, 0.9248, 0.6953, 0.9248, 0.6953, 0.9248, 0.6953, 0.9248, 0.6953, 0.9248, 0.6953, 0.9248, 0.6953, 0.9248, 0.6953, 0.9248, 0.6953, 0.9248, 0.6953, 0.9248, 0.6953, 0.9248, 0.6953, 0.9248, 0.6953, 0.9248, 0.6953, 0.9248, 0.6953, 0.9248, 0.6953, 0.9248, 0.6953, 0.9248, 0.6953, 0.9248, 0.6953, 0.9248, 0.6953, 0.9248, 0.6953, 0.9248, 0.6953, 0.9248, 0.6953, 0.9248, 0.6953, 0.9248, 0.6953, 0.9248, 0.6953, 0.9248, 0.6953, 0.9248, 0.6953, 0.9248, 0.6953, 0.9248, 0.6953, 0.9248, 0.6953, 0.9248, 0.6953, 0.9248, 0.6953, 0.9248, 0.6953, 0.9248, 0.6953, 0.9248, 0.6953, 0.9248, 0.6953, 0.9248, 0.6953, 0.9248, 0.6953, 0.9248, 0.6953, 0.9248, 0.6953, 0.9248, 0.6953, 0.9248, 0.6953, 0.9248, 0.6953, 0.9248, 0.6953, 0.9248, 0.6953, 0.9248, 0.6953, 0.9248, 0.6953, 0.9248, 0.6953, 0.9248, 0.6953, 0.9248, 0.6953, 0.9248, 0.6953, 0.9248, 0.6953, 0.9248, 0.6953, 0.9248, 0.6953, 0.9248, 0.6953, 0.9248, 0.6953, 0.9248, 0.6953, 0.9248, 0.6953, 0.9248, 0.6953, 0.9248, 0.6953, 0.9248, 0.6953, 0.9248, 0.6953, 0.9248, 0.6953, 0.9248, 0.6953, 0.9248, 0.6953, 0.9248, 0.6953, 0.9248, 0.6953, 0.9248, 0.6953, 0.9248, 0.197, 0.7428, 0.197, 0.625, 0.197, 0.5072, 0.206, 0.5072, 0.206, 0.625, 0.206, 0.7428, 0.294, 0.5072, 0.303, 0.5072, 0.303, 0.572, 0.303, 0.625, 0.303, 0.7428, 0.294, 0.7428, 0.294, 0.625, 0.6953, 0.9248, 0.6953, 0.9248, 0.6953, 0.9248, 0.6953, 0.9248, 0.6953, 0.9248, 0.6953, 0.9248, 0.6953, 0.9248, 0.6953, 0.9248, 0.6953, 0.9248, 0.6953, 0.9248, 0.6953, 0.9248, 0.6953, 0.9248, 0.6953, 0.9248, 0.6953, 0.9248, 0.6953, 0.9248, 0.6953, 0.9248, 0.6953, 0.9248, 0.6953, 0.9248, 0.6953, 0.9248, 0.6953, 0.9248, 0.6953, 0.9248, 0.6953, 0.9248, 0.6953, 0.9248, 0.6953, 0.9248, 0.6953, 0.9248, 0.6953, 0.9248, 0.6953, 0.9248, 0.6953, 0.9248, 0.6953, 0.9248, 0.6953, 0.9248, 0.6953, 0.9248, 0.6953, 0.9248, 0.6953, 0.9248, 0.6953, 0.9248, 0.6953, 0.9248, 0.6953, 0.9248, 0.6953, 0.9248, 0.6953, 0.9248, 0.6953, 0.9248, 0.6953, 0.9248, 0.6953, 0.9248, 0.6953, 0.9248, 0.6953, 0.9248, 0.6953, 0.9248, 0.6953, 0.9248, 0.6953, 0.9248, 0.6953, 0.9248, 0.6953, 0.9248, 0.6953, 0.9248, 0.6953, 0.9248, 0.6953, 0.9248, 0.6953, 0.9248, 0.6953, 0.9248, 0.6953, 0.9248, 0.6953, 0.9248, 0.6953, 0.9248, 0.6953, 0.9248, 0.6953, 0.9248, 0.6953, 0.9248, 0.6953, 0.9248, 0.6953, 0.9248, 0.6953, 0.9248, 0.6953, 0.9248, 0.6953, 0.9248, 0.6953, 0.9248, 0.6953, 0.9248, 0.6953, 0.9248, 0.6953, 0.9248, 0.6953, 0.9248, 0.6953, 0.9248, 0.6953, 0.9248, 0.6953, 0.9248, 0.6953, 0.9248, 0.6953, 0.9248, 0.6953, 0.9248, 0.6953, 0.9248, 0.6953, 0.9248, 0.6953, 0.9248, 0.6953, 0.9248, 0.6953, 0.9248, 0.6953, 0.9248, 0.6953, 0.9248, 0.6953, 0.9248, 0.6953, 0.9248, 0.6953, 0.9248, 0.6953, 0.9248, 0.6953, 0.9248, 0.6953, 0.9248, 0.6953, 0.9248, 0.6953, 0.9248, 0.6953, 0.9248, 0.6953, 0.9248, 0.6953, 0.9248, 0.6953, 0.9248, 0.6953, 0.9248, 0.6953, 0.9248, 0.6953, 0.9248, 0.6953, 0.9248, 0.6953, 0.9248, 0.6953, 0.9248, 0.6953, 0.9248, 0.6953, 0.9248, 0.6953, 0.9248, 0.6953, 0.9248, 0.6953, 0.9248, 0.6953, 0.9248, 0.6953, 0.9248, 0.6953, 0.9248, 0.6953, 0.9248, 0.6953, 0.9248, 0.6953, 0.9248, 0.6953, 0.9248, 0.6953, 0.9248, 0.6953, 0.9248, 0.6953, 0.9248, 0.6953, 0.9248, 0.6953, 0.9248, 0.6953, 0.9248, 0.6953, 0.9248, 0.6953, 0.9248, 0.6953, 0.9248, 0.6953, 0.9248, 0.6953, 0.9248, 0.6953, 0.9248, 0.6953, 0.9248, 0.6953, 0.9248, 0.6953, 0.9248, 0.6953, 0.9248, 0.6953, 0.9248, 0.6953, 0.9248, 0.6953, 0.9248, 0.6953, 0.9248, 0.6953, 0.9248, 0.6953, 0.9248, 0.6953, 0.9248, 0.6953, 0.9248, 0.6953, 0.9248, 0.6953, 0.9248, 0.6953, 0.9248, 0.6953, 0.9248, 0.6953, 0.9248, 0.6953, 0.9248, 0.6953, 0.9248, 0.6953, 0.9248, 0.6953, 0.9248, 0.6953, 0.9248, 0.6953, 0.9248, 0.6953, 0.9248, 0.6953, 0.9248, 0.6953, 0.9248, 0.6953, 0.9248, 0.6953, 0.9248, 0.6953, 0.9248, 0.6953, 0.9248, 0.6953, 0.9248, 0.6953, 0.9248, 0.6953, 0.9248, 0.6953, 0.9248, 0.6953, 0.9248, 0.6953, 0.9248, 0.6953, 0.9248, 0.6953, 0.9248, 0.6953, 0.9248, 0.6953, 0.9248, 0.6953, 0.9248, 0.6953, 0.9248, 0.6953, 0.9248, 0.6953, 0.9248, 0.6953, 0.9248, 0.6953, 0.9248, 0.6953, 0.9248, 0.6953, 0.9248, 0.6953, 0.9248, 0.6953, 0.9248, 0.6953, 0.9248, 0.6953, 0.9248, 0.6953, 0.9248, 0.6953, 0.9248, 0.6953, 0.9248, 0.6953, 0.9248, 0.6953, 0.9248, 0.6953, 0.9248, 0.6953, 0.9248, 0.6953, 0.9248, 0.6953, 0.9248, 0.6953, 0.9248, 0.6953, 0.9248, 0.6953, 0.9248, 0.6953, 0.9248, 0.6953, 0.9248, 0.6953, 0.9248, 0.6953, 0.9248, 0.6953, 0.9248, 0.6953, 0.9248, 0.6953, 0.9248, 0.6953, 0.9248, 0.6953, 0.9248, 0.6953, 0.9248, 0.6953, 0.9248, 0.6953, 0.9248, 0.6953, 0.9248, 0.6953, 0.9248, 0.6953, 0.9248, 0.6953, 0.9248, 0.6953, 0.9248, 0.6953, 0.9248, 0.6953, 0.9248, 0.6953, 0.9248, 0.6953, 0.9248, 0.197, 0.7428, 0.197, 0.625, 0.197, 0.5072, 0.206, 0.5072, 0.206, 0.625, 0.206, 0.7428, 0.294, 0.5072, 0.303, 0.5072, 0.303, 0.572, 0.303, 0.625, 0.303, 0.7428, 0.294, 0.7428, 0.294, 0.625])
me_cube_003.materials.append(mat_material_001)
me_cube_003.use_remesh_preserve_volume = False
me_cube_003.use_remesh_preserve_attributes = False
me_cube_003.use_mirror_vertex_groups = False
me_cube_003.update()
me_cube_004 = bpy.data.meshes.new('Cube.004')
me_cube_004.from_pydata([(-0.03708, -15.4, -9.644), (-0.03708, -15.4, -8.382), (-0.03708, 15.4, -9.644), (-0.03708, 15.4, -8.382), (10.02, -15.4, -9.644), (10.02, -15.4, -8.382), (10.02, 15.4, -9.644), (10.02, 15.4, -8.382), (-0.03708, 0.0, -8.382), (4.99, 15.4, -8.382), (10.02, 0.0, -8.382), (4.99, -15.4, -8.382), (4.99, 0.0, -8.382), (-0.03708, 7.7, -8.382), (7.503, 15.4, -8.382), (10.02, -7.7, -8.382), (2.476, -15.4, -8.382), (-0.03708, -7.7, -8.382), (2.476, 15.4, -8.382), (10.02, 7.7, -8.382), (7.503, -15.4, -8.382), (4.99, -7.7, -8.382), (4.99, 7.7, -8.382), (7.503, 0.0, -8.382), (2.476, 0.0, -8.382), (2.476, 7.7, -8.382), (7.503, 7.7, -8.382), (7.503, -7.7, -8.382), (2.476, -7.7, -8.382), (6.773, -8.43, -8.382), (5.72, -8.43, -8.382), (5.72, -14.67, -8.382), (6.773, -14.67, -8.382), (6.773, 6.97, -8.382), (5.72, 6.97, -8.382), (5.72, 0.73, -8.382), (6.773, 0.73, -8.382), (4.26, 6.97, -8.382), (3.206, 6.97, -8.382), (3.206, 0.73, -8.382), (4.26, 0.73, -8.382), (4.26, 14.67, -8.382), (3.206, 14.67, -8.382), (3.206, 8.43, -8.382), (4.26, 8.43, -8.382), (6.773, 14.67, -8.382), (5.72, 14.67, -8.382), (5.72, 8.43, -8.382), (6.773, 8.43, -8.382), (6.773, -0.73, -8.382), (5.72, -0.73, -8.382), (5.72, -6.97, -8.382), (6.773, -6.97, -8.382), (4.26, -8.43, -8.382), (3.206, -8.43, -8.382), (3.206, -14.67, -8.382), (4.26, -14.67, -8.382), (4.26, -0.73, -8.382), (3.206, -0.73, -8.382), (3.206, -6.97, -8.382), (4.26, -6.97, -8.382), (5.72, -8.43, -9.427), (6.773, -8.43, -9.427), (6.773, -14.67, -9.427), (5.72, -14.67, -9.427), (5.72, 6.97, -9.427), (6.773, 6.97, -9.427), (6.773, 0.73, -9.427), (5.72, 0.73, -9.427), (3.206, 6.97, -9.427), (4.26, 6.97, -9.427), (4.26, 0.73, -9.427), (3.206, 0.73, -9.427), (3.206, 14.67, -9.427), (4.26, 14.67, -9.427), (4.26, 8.43, -9.427), (3.206, 8.43, -9.427), (5.72, 14.67, -9.427), (6.773, 14.67, -9.427), (6.773, 8.43, -9.427), (5.72, 8.43, -9.427), (5.72, -0.73, -9.427), (6.773, -0.73, -9.427), (6.773, -6.97, -9.427), (5.72, -6.97, -9.427), (3.206, -8.43, -9.427), (4.26, -8.43, -9.427), (4.26, -14.67, -9.427), (3.206, -14.67, -9.427), (3.206, -0.73, -9.427), (4.26, -0.73, -9.427), (4.26, -6.97, -9.427), (3.206, -6.97, -9.427), (6.492, -14.94, -9.103), (6.492, -14.94, -8.717), (6.492, 14.98, -9.103), (6.492, 14.98, -8.717), (6.73, -14.94, -9.103), (6.73, -14.94, -8.717), (6.73, 14.98, -9.103), (6.73, 14.98, -8.717), (6.117, -14.94, -9.103), (6.117, -14.94, -8.717), (6.117, 14.98, -9.103), (6.117, 14.98, -8.717), (6.354, -14.94, -9.103), (6.354, -14.94, -8.717), (6.354, 14.98, -9.103), (6.354, 14.98, -8.717), (5.776, -14.94, -9.103), (5.776, -14.94, -8.717), (5.776, 14.98, -9.103), (5.776, 14.98, -8.717), (6.014, -14.94, -9.103), (6.014, -14.94, -8.717), (6.014, 14.98, -9.103), (6.014, 14.98, -8.717), (3.932, -14.94, -9.103), (3.932, -14.94, -8.717), (3.932, 14.98, -9.103), (3.932, 14.98, -8.717), (4.17, -14.94, -9.103), (4.17, -14.94, -8.717), (4.17, 14.98, -9.103), (4.17, 14.98, -8.717), (3.562, -14.94, -9.103), (3.562, -14.94, -8.717), (3.562, 14.98, -9.103), (3.562, 14.98, -8.717), (3.799, -14.94, -9.103), (3.799, -14.94, -8.717), (3.799, 14.98, -9.103), (3.799, 14.98, -8.717), (3.225, -14.94, -9.103), (3.225, -14.94, -8.717), (3.225, 14.98, -9.103), (3.225, 14.98, -8.717), (3.463, -14.94, -9.103), (3.463, -14.94, -8.717), (3.463, 14.98, -9.103), (3.463, 14.98, -8.717), (-2.413, 15.4, -9.644), (-2.413, -15.4, -9.644), (-2.413, -15.4, -8.382), (-2.413, 7.7, -8.382), (-2.413, 15.4, -8.382), (12.39, 15.4, -8.382), (12.39, 15.4, -9.644), (12.39, -15.4, -9.644), (12.39, -7.7, -8.382), (12.39, -15.4, -8.382), (-2.413, -7.7, -8.382), (-2.413, 0.0, -8.382), (12.39, 7.7, -8.382), (12.39, 0.0, -8.382)], [], [(0, 1, 143, 142), (2, 3, 18, 9, 14, 7, 6), (15, 5, 150, 149), (4, 5, 20, 11, 16, 1, 0), (2, 6, 4, 0), (28, 17, 1, 16), (43, 44, 75, 76), (29, 30, 61, 62), (25, 13, 8, 24), (49, 50, 81, 82), (42, 43, 76, 73), (18, 3, 13, 25), (19, 26, 23, 10), (7, 14, 26, 19), (44, 41, 74, 75), (15, 27, 20, 5), (10, 23, 27, 15), (35, 36, 67, 68), (55, 56, 87, 88), (41, 42, 73, 74), (24, 8, 17, 28), (27, 21, 30, 29), (21, 11, 31, 30), (11, 20, 32, 31), (20, 27, 29, 32), (26, 22, 34, 33), (22, 12, 35, 34), (12, 23, 36, 35), (23, 26, 33, 36), (22, 25, 38, 37), (25, 24, 39, 38), (24, 12, 40, 39), (12, 22, 37, 40), (9, 18, 42, 41), (18, 25, 43, 42), (25, 22, 44, 43), (22, 9, 41, 44), (14, 9, 46, 45), (9, 22, 47, 46), (22, 26, 48, 47), (26, 14, 45, 48), (23, 12, 50, 49), (12, 21, 51, 50), (21, 27, 52, 51), (27, 23, 49, 52), (21, 28, 54, 53), (28, 16, 55, 54), (16, 11, 56, 55), (11, 21, 53, 56), (12, 24, 58, 57), (24, 28, 59, 58), (28, 21, 60, 59), (21, 12, 57, 60), (62, 61, 64, 63), (66, 65, 68, 67), (70, 69, 72, 71), (74, 73, 76, 75), (78, 77, 80, 79), (82, 81, 84, 83), (86, 85, 88, 87), (90, 89, 92, 91), (52, 49, 82, 83), (32, 29, 62, 63), (50, 51, 84, 81), (30, 31, 64, 61), (57, 58, 89, 90), (37, 38, 69, 70), (51, 52, 83, 84), (31, 32, 63, 64), (60, 57, 90, 91), (40, 37, 70, 71), (58, 59, 92, 89), (38, 39, 72, 69), (45, 46, 77, 78), (59, 60, 91, 92), (39, 40, 71, 72), (48, 45, 78, 79), (46, 47, 80, 77), (53, 54, 85, 86), (33, 34, 65, 66), (47, 48, 79, 80), (56, 53, 86, 87), (36, 33, 66, 67), (54, 55, 88, 85), (34, 35, 68, 65), (93, 94, 96, 95), (95, 96, 100, 99), (99, 100, 98, 97), (97, 98, 94, 93), (95, 99, 97, 93), (100, 96, 94, 98), (101, 102, 104, 103), (103, 104, 108, 107), (107, 108, 106, 105), (105, 106, 102, 101), (103, 107, 105, 101), (108, 104, 102, 106), (109, 110, 112, 111), (111, 112, 116, 115), (115, 116, 114, 113), (113, 114, 110, 109), (111, 115, 113, 109), (116, 112, 110, 114), (117, 118, 120, 119), (119, 120, 124, 123), (123, 124, 122, 121), (121, 122, 118, 117), (119, 123, 121, 117), (124, 120, 118, 122), (125, 126, 128, 127), (127, 128, 132, 131), (131, 132, 130, 129), (129, 130, 126, 125), (127, 131, 129, 125), (132, 128, 126, 130), (133, 134, 136, 135), (135, 136, 140, 139), (139, 140, 138, 137), (137, 138, 134, 133), (135, 139, 137, 133), (140, 136, 134, 138), (142, 143, 151, 152, 144, 145, 141), (147, 146, 153, 154, 149, 150, 148), (5, 4, 148, 150), (1, 17, 151, 143), (13, 3, 145, 144), (3, 2, 141, 145), (7, 19, 153, 146), (17, 8, 152, 151), (8, 13, 144, 152), (6, 7, 146, 147), (19, 10, 154, 153), (4, 6, 147, 148), (10, 15, 149, 154), (2, 0, 142, 141)])
_uv = me_cube_004.uv_layers.new(name='UVMap')
_uv.uv.foreach_set('vector', [0.6914, 0.9414, 0.6914, 0.9414, 0.6914, 0.9414, 0.6914, 0.9414, 0.6914, 0.9414, 0.6914, 0.9414, 0.6914, 0.9414, 0.6914, 0.9414, 0.6914, 0.9414, 0.6914, 0.9414, 0.6914, 0.9414, 0.6914, 0.9414, 0.6914, 0.9414, 0.6914, 0.9414, 0.6914, 0.9414, 0.6914, 0.9414, 0.6914, 0.9414, 0.6914, 0.9414, 0.6914, 0.9414, 0.6914, 0.9414, 0.6914, 0.9414, 0.6914, 0.9414, 0.6914, 0.9414, 0.6914, 0.9414, 0.6914, 0.9414, 0.6914, 0.9414, 0.6914, 0.9414, 0.6914, 0.9414, 0.6914, 0.9414, 0.6914, 0.9414, 0.6914, 0.9414, 0.6914, 0.9414, 0.6914, 0.9414, 0.6914, 0.9414, 0.6914, 0.9414, 0.6914, 0.9414, 0.6914, 0.9414, 0.6914, 0.9414, 0.6914, 0.9414, 0.6914, 0.9414, 0.6914, 0.9414, 0.6914, 0.9414, 0.6914, 0.9414, 0.6914, 0.9414, 0.6914, 0.9414, 0.6914, 0.9414, 0.6914, 0.9414, 0.6914, 0.9414, 0.6914, 0.9414, 0.6914, 0.9414, 0.6914, 0.9414, 0.6914, 0.9414, 0.6914, 0.9414, 0.6914, 0.9414, 0.6914, 0.9414, 0.6914, 0.9414, 0.6914, 0.9414, 0.6914, 0.9414, 0.6914, 0.9414, 0.6914, 0.9414, 0.6914, 0.9414, 0.6914, 0.9414, 0.6914, 0.9414, 0.6914, 0.9414, 0.6914, 0.9414, 0.6914, 0.9414, 0.6914, 0.9414, 0.6914, 0.9414, 0.6914, 0.9414, 0.6914, 0.9414, 0.6914, 0.9414, 0.6914, 0.9414, 0.6914, 0.9414, 0.6914, 0.9414, 0.6914, 0.9414, 0.6914, 0.9414, 0.6914, 0.9414, 0.6914, 0.9414, 0.6914, 0.9414, 0.6914, 0.9414, 0.6914, 0.9414, 0.6914, 0.9414, 0.6914, 0.9414, 0.6914, 0.9414, 0.6914, 0.9414, 0.6914, 0.9414, 0.6914, 0.9414, 0.6914, 0.9414, 0.6914, 0.9414, 0.6914, 0.9414, 0.6914, 0.9414, 0.6914, 0.9414, 0.6914, 0.9414, 0.6914, 0.9414, 0.6914, 0.9414, 0.6914, 0.9414, 0.6914, 0.9414, 0.6914, 0.9414, 0.6914, 0.9414, 0.6914, 0.9414, 0.6914, 0.9414, 0.6914, 0.9414, 0.6914, 0.9414, 0.6914, 0.9414, 0.6914, 0.9414, 0.6914, 0.9414, 0.6914, 0.9414, 0.6914, 0.9414, 0.6914, 0.9414, 0.6914, 0.9414, 0.6914, 0.9414, 0.6914, 0.9414, 0.6914, 0.9414, 0.6914, 0.9414, 0.6914, 0.9414, 0.6914, 0.9414, 0.6914, 0.9414, 0.6914, 0.9414, 0.6914, 0.9414, 0.6914, 0.9414, 0.6914, 0.9414, 0.6914, 0.9414, 0.6914, 0.9414, 0.6914, 0.9414, 0.6914, 0.9414, 0.6914, 0.9414, 0.6914, 0.9414, 0.6914, 0.9414, 0.6914, 0.9414, 0.6914, 0.9414, 0.6914, 0.9414, 0.6914, 0.9414, 0.6914, 0.9414, 0.6914, 0.9414, 0.6914, 0.9414, 0.6914, 0.9414, 0.6914, 0.9414, 0.6914, 0.9414, 0.6914, 0.9414, 0.6914, 0.9414, 0.6914, 0.9414, 0.6914, 0.9414, 0.6914, 0.9414, 0.6914, 0.9414, 0.6914, 0.9414, 0.6914, 0.9414, 0.6914, 0.9414, 0.6914, 0.9414, 0.6914, 0.9414, 0.6914, 0.9414, 0.6914, 0.9414, 0.6914, 0.9414, 0.6914, 0.9414, 0.6914, 0.9414, 0.6914, 0.9414, 0.6914, 0.9414, 0.6914, 0.9414, 0.6914, 0.9414, 0.6914, 0.9414, 0.6914, 0.9414, 0.6914, 0.9414, 0.6914, 0.9414, 0.6914, 0.9414, 0.6914, 0.9414, 0.6914, 0.9414, 0.6914, 0.9414, 0.6914, 0.9414, 0.6914, 0.9414, 0.6914, 0.9414, 0.6914, 0.9414, 0.6914, 0.9414, 0.6914, 0.9414, 0.6914, 0.9414, 0.6914, 0.9414, 0.6914, 0.9414, 0.6914, 0.9414, 0.6914, 0.9414, 0.6914, 0.9414, 0.6914, 0.9414, 0.6914, 0.9414, 0.6914, 0.9414, 0.6914, 0.9414, 0.6914, 0.9414, 0.6914, 0.9414, 0.6914, 0.9414, 0.6914, 0.9414, 0.6914, 0.9414, 0.6914, 0.9414, 0.6914, 0.9414, 0.6914, 0.9414, 0.6914, 0.9414, 0.6914, 0.9414, 0.6914, 0.9414, 0.6914, 0.9414, 0.6914, 0.9414, 0.6914, 0.9414, 0.6914, 0.9414, 0.6914, 0.9414, 0.6914, 0.9414, 0.6914, 0.9414, 0.6914, 0.9414, 0.6914, 0.9414, 0.6914, 0.9414, 0.6914, 0.9414, 0.6914, 0.9414, 0.6914, 0.9414, 0.6914, 0.9414, 0.6914, 0.9414, 0.6914, 0.9414, 0.6914, 0.9414, 0.6914, 0.9414, 0.6914, 0.9414, 0.6914, 0.9414, 0.6914, 0.9414, 0.6914, 0.9414, 0.6914, 0.9414, 0.6914, 0.9414, 0.6914, 0.9414, 0.6914, 0.9414, 0.6914, 0.9414, 0.6914, 0.9414, 0.6914, 0.9414, 0.6914, 0.9414, 0.6914, 0.9414, 0.6914, 0.9414, 0.6914, 0.9414, 0.6914, 0.9414, 0.6914, 0.9414, 0.6914, 0.9414, 0.6914, 0.9414, 0.6914, 0.9414, 0.6914, 0.9414, 0.6914, 0.9414, 0.6914, 0.9414, 0.6914, 0.9414, 0.6914, 0.9414, 0.6914, 0.9414, 0.6914, 0.9414, 0.6914, 0.9414, 0.6914, 0.9414, 0.6914, 0.9414, 0.6914, 0.9414, 0.6914, 0.9414, 0.6914, 0.9414, 0.6914, 0.9414, 0.6914, 0.9414, 0.6914, 0.9414, 0.6914, 0.9414, 0.6914, 0.9414, 0.6914, 0.9414, 0.6914, 0.9414, 0.6914, 0.9414, 0.6914, 0.9414, 0.6914, 0.9414, 0.6914, 0.9414, 0.6914, 0.9414, 0.6914, 0.9414, 0.6914, 0.9414, 0.6914, 0.9414, 0.6914, 0.9414, 0.6914, 0.9414, 0.6914, 0.9414, 0.6914, 0.9414, 0.6914, 0.9414, 0.6914, 0.9414, 0.6914, 0.9414, 0.6914, 0.9414, 0.6914, 0.9414, 0.6914, 0.9414, 0.6914, 0.9414, 0.6914, 0.9414, 0.6914, 0.9414, 0.6914, 0.9414, 0.6914, 0.9414, 0.6914, 0.9414, 0.6914, 0.9414, 0.6914, 0.9414, 0.6914, 0.9414, 0.6914, 0.9414, 0.6914, 0.9414, 0.6914, 0.9414, 0.6914, 0.9414, 0.6914, 0.9414, 0.6914, 0.9414, 0.6914, 0.9414, 0.6914, 0.9414, 0.6914, 0.9414, 0.6914, 0.9414, 0.6914, 0.9414, 0.6914, 0.9414, 0.6914, 0.9414, 0.6914, 0.9414, 0.6914, 0.9414, 0.6914, 0.9414, 0.6914, 0.9414, 0.6914, 0.9414, 0.6914, 0.9414, 0.6914, 0.9414, 0.6914, 0.9414, 0.6914, 0.9414, 0.6914, 0.9414, 0.6914, 0.9414, 0.6914, 0.9414, 0.6914, 0.9414, 0.6914, 0.9414, 0.6914, 0.9414, 0.6914, 0.9414, 0.6914, 0.9414, 0.6914, 0.9414, 0.6914, 0.9414, 0.6914, 0.9414, 0.6914, 0.9414, 0.6914, 0.9414, 0.6914, 0.9414, 0.6914, 0.9414, 0.6914, 0.9414, 0.6914, 0.9414, 0.6914, 0.9414, 0.6914, 0.9414, 0.6914, 0.9414, 0.6914, 0.9414, 0.6914, 0.9414, 0.6914, 0.9414, 0.6914, 0.9414, 0.6914, 0.9414, 0.6914, 0.9414, 0.6914, 0.9414, 0.6914, 0.9414, 0.6914, 0.9414, 0.6914, 0.9414, 0.6914, 0.9414, 0.6914, 0.9414, 0.6914, 0.9414, 0.6914, 0.9414, 0.6914, 0.9414, 0.6914, 0.9414, 0.6914, 0.9414, 0.6914, 0.9414, 0.6914, 0.9414, 0.6914, 0.9414, 0.6914, 0.9414, 0.6914, 0.9414, 0.6914, 0.9414, 0.6914, 0.9414, 0.6914, 0.9414, 0.6914, 0.9414, 0.1953, 0.5625, 0.1953, 0.5625, 0.1953, 0.5625, 0.1953, 0.5625, 0.1953, 0.5625, 0.1953, 0.5625, 0.1953, 0.5625, 0.1953, 0.5625, 0.1953, 0.5625, 0.1953, 0.5625, 0.1953, 0.5625, 0.1953, 0.5625, 0.1953, 0.5625, 0.1953, 0.5625, 0.1953, 0.5625, 0.1953, 0.5625, 0.1953, 0.5625, 0.1953, 0.5625, 0.1953, 0.5625, 0.1953, 0.5625, 0.1953, 0.5625, 0.1953, 0.5625, 0.1953, 0.5625, 0.1953, 0.5625, 0.1953, 0.5625, 0.1953, 0.5625, 0.1953, 0.5625, 0.1953, 0.5625, 0.1953, 0.5625, 0.1953, 0.5625, 0.1953, 0.5625, 0.1953, 0.5625, 0.1953, 0.5625, 0.1953, 0.5625, 0.1953, 0.5625, 0.1953, 0.5625, 0.1953, 0.5625, 0.1953, 0.5625, 0.1953, 0.5625, 0.1953, 0.5625, 0.1953, 0.5625, 0.1953, 0.5625, 0.1953, 0.5625, 0.1953, 0.5625, 0.1953, 0.5625, 0.1953, 0.5625, 0.1953, 0.5625, 0.1953, 0.5625, 0.1953, 0.5625, 0.1953, 0.5625, 0.1953, 0.5625, 0.1953, 0.5625, 0.1953, 0.5625, 0.1953, 0.5625, 0.1953, 0.5625, 0.1953, 0.5625, 0.1953, 0.5625, 0.1953, 0.5625, 0.1953, 0.5625, 0.1953, 0.5625, 0.1953, 0.5625, 0.1953, 0.5625, 0.1953, 0.5625, 0.1953, 0.5625, 0.1953, 0.5625, 0.1953, 0.5625, 0.1953, 0.5625, 0.1953, 0.5625, 0.1953, 0.5625, 0.1953, 0.5625, 0.1953, 0.5625, 0.1953, 0.5625, 0.1953, 0.5625, 0.1953, 0.5625, 0.1953, 0.5625, 0.1953, 0.5625, 0.1953, 0.5625, 0.1953, 0.5625, 0.1953, 0.5625, 0.1953, 0.5625, 0.1953, 0.5625, 0.1953, 0.5625, 0.1953, 0.5625, 0.1953, 0.5625, 0.1953, 0.5625, 0.1953, 0.5625, 0.1953, 0.5625, 0.1953, 0.5625, 0.1953, 0.5625, 0.1953, 0.5625, 0.1953, 0.5625, 0.1953, 0.5625, 0.1953, 0.5625, 0.1953, 0.5625, 0.1953, 0.5625, 0.1953, 0.5625, 0.1953, 0.5625, 0.1953, 0.5625, 0.1953, 0.5625, 0.1953, 0.5625, 0.1953, 0.5625, 0.1953, 0.5625, 0.1953, 0.5625, 0.1953, 0.5625, 0.1953, 0.5625, 0.1953, 0.5625, 0.1953, 0.5625, 0.1953, 0.5625, 0.1953, 0.5625, 0.1953, 0.5625, 0.1953, 0.5625, 0.1953, 0.5625, 0.1953, 0.5625, 0.1953, 0.5625, 0.1953, 0.5625, 0.1953, 0.5625, 0.1953, 0.5625, 0.1953, 0.5625, 0.1953, 0.5625, 0.1953, 0.5625, 0.1953, 0.5625, 0.1953, 0.5625, 0.1953, 0.5625, 0.1953, 0.5625, 0.1953, 0.5625, 0.1953, 0.5625, 0.1953, 0.5625, 0.1953, 0.5625, 0.1953, 0.5625, 0.1953, 0.5625, 0.1953, 0.5625, 0.1953, 0.5625, 0.1953, 0.5625, 0.1953, 0.5625, 0.1953, 0.5625, 0.1953, 0.5625, 0.1953, 0.5625, 0.1953, 0.5625, 0.1953, 0.5625, 0.1953, 0.5625, 0.1953, 0.5625, 0.1953, 0.5625, 0.1953, 0.5625, 0.1953, 0.5625, 0.6914, 0.9414, 0.6914, 0.9414, 0.6914, 0.9414, 0.6914, 0.9414, 0.6914, 0.9414, 0.6914, 0.9414, 0.6914, 0.9414, 0.6914, 0.9414, 0.6914, 0.9414, 0.6914, 0.9414, 0.6914, 0.9414, 0.6914, 0.9414, 0.6914, 0.9414, 0.6914, 0.9414, 0.6914, 0.9414, 0.6914, 0.9414, 0.6914, 0.9414, 0.6914, 0.9414, 0.6914, 0.9414, 0.6914, 0.9414, 0.6914, 0.9414, 0.6914, 0.9414, 0.6914, 0.9414, 0.6914, 0.9414, 0.6914, 0.9414, 0.6914, 0.9414, 0.6914, 0.9414, 0.6914, 0.9414, 0.6914, 0.9414, 0.6914, 0.9414, 0.6914, 0.9414, 0.6914, 0.9414, 0.6914, 0.9414, 0.6914, 0.9414, 0.6914, 0.9414, 0.6914, 0.9414, 0.6914, 0.9414, 0.6914, 0.9414, 0.6914, 0.9414, 0.6914, 0.9414, 0.6914, 0.9414, 0.6914, 0.9414, 0.6914, 0.9414, 0.6914, 0.9414, 0.6914, 0.9414, 0.6914, 0.9414, 0.6914, 0.9414, 0.6914, 0.9414, 0.6914, 0.9414, 0.6914, 0.9414, 0.6914, 0.9414, 0.6914, 0.9414, 0.6914, 0.9414, 0.6914, 0.9414, 0.6914, 0.9414, 0.6914, 0.9414, 0.6914, 0.9414, 0.6914, 0.9414, 0.6914, 0.9414, 0.6914, 0.9414, 0.6914, 0.9414, 0.6914, 0.9414])
me_cube_004.materials.append(mat_material_001)
me_cube_004.use_remesh_fix_poles = True
me_cube_004.use_remesh_preserve_attributes = False
me_cube_004.use_mirror_vertex_groups = False
me_cube_004.update()
me_cube_005 = bpy.data.meshes.new('Cube.005')
me_cube_005.from_pydata([(2.571, -0.08243, 1.427), (2.571, -0.08243, 2.427), (2.734, -0.3324, 1.502), (2.734, 0.1675, 1.502), (2.571, -0.5824, 1.927), (2.571, 0.4175, 1.927), (2.408, -0.3324, 2.353), (2.408, 0.1675, 2.353), (2.773, 0.9668, 0.0844), (2.773, 0.9668, -0.0844), (2.773, -0.9715, 0.0844), (2.773, -0.9715, -0.0844), (2.333, 0.9668, 0.0844), (2.333, 0.9668, -0.0844), (2.333, -0.9715, 0.0844), (2.333, -0.9715, -0.0844), (2.375, -0.9715, 0.0844), (2.773, -0.002334, 0.0844), (2.333, -0.002334, 0.0844), (2.375, 0.9668, 0.0844), (2.375, -0.002334, 0.0844), (2.762, -0.002334, 0.6836), (2.762, -0.9715, 0.6836), (2.364, 0.9668, 0.6836), (2.762, 0.9668, 0.6836), (2.364, -0.9715, 0.6836), (2.364, -0.002334, 0.6836), (2.762, -0.9715, 2.006), (2.364, 0.9668, 2.006), (2.762, 0.9668, 2.006), (2.364, -0.9715, 2.006), (2.364, 0.9668, 2.675), (2.762, 0.4343, 2.675), (2.762, 0.9668, 2.675), (2.364, -0.002334, 2.675), (2.762, -0.002334, 2.675), (2.364, -0.9715, 2.675), (2.762, -0.9715, 2.675), (2.364, -0.3324, 2.339), (2.364, -0.3999, 2.275), (2.364, 0.1675, 2.339), (2.364, 0.1374, 2.353), (2.364, -0.3022, 2.353), (2.364, 0.3618, 2.094), (2.364, 0.3735, 2.006), (2.364, 0.384, 1.927), (2.364, 0.3426, 1.721), (2.364, 0.235, 2.275), (2.364, -0.08243, 2.398), (2.364, -0.002334, 2.381), (2.364, -0.2725, 1.502), (2.364, -0.4663, 1.643), (2.364, -0.5074, 1.721), (2.364, -0.5489, 1.927), (2.364, -0.5267, 2.094), (2.364, -0.5384, 2.006), (2.364, 0.3402, 2.156), (2.762, 0.3484, 2.117), (2.762, 0.3248, 2.185), (2.762, 0.2957, 2.218), (2.364, 0.1076, 1.502), (2.364, 0.3015, 1.643), (2.364, -0.002334, 1.465), (2.364, -0.007492, 1.464), (2.364, -0.1574, 1.464), (2.364, -0.505, 2.156), (2.762, -0.4897, 2.185), (2.762, -0.4605, 2.218), (2.762, -0.5133, 2.117), (2.364, 0.3242, 1.669), (2.762, 0.3395, 1.697), (2.762, 0.3661, 1.773), (2.762, 0.2103, 1.551), (2.762, 0.1103, 2.353), (2.762, -0.002334, 2.39), (2.762, -0.01334, 2.394), (2.762, -0.2751, 2.353), (2.762, -0.1515, 2.394), (2.762, -0.5044, 1.697), (2.762, -0.3751, 1.551), (2.364, -0.4891, 1.669), (2.762, -0.531, 1.773), (2.762, -0.5357, 2.006), (2.762, -0.5515, 1.927), (2.762, 0.3708, 2.006), (2.762, 0.3866, 1.927), (2.762, 0.1675, 1.511), (2.762, -0.3133, 1.502), (2.762, -0.08243, 1.454), (2.762, 0.1484, 1.502), (2.762, -0.002334, 1.471), (2.762, -0.3324, 1.511)], [], [(0, 64, 50, 2), (0, 2, 87, 88), (0, 88, 90, 89, 3), (0, 3, 60, 62, 63), (7, 73, 74, 75, 1), (7, 59, 73), (6, 42, 48, 1), (6, 38, 42), (5, 57, 58, 56, 43), (5, 85, 84, 57), (4, 54, 65, 66, 68), (4, 53, 55, 54), (4, 52, 53), (3, 72, 70, 69, 61), (3, 86, 72), (3, 89, 86), (2, 79, 91), (2, 51, 80, 78, 79), (2, 50, 51), (20, 18, 14, 16), (11, 10, 16, 14, 15), (15, 14, 18, 12, 13), (13, 9, 11, 15), (9, 8, 17, 10, 11), (13, 12, 19, 8, 9), (8, 19, 23, 24), (16, 10, 22, 25), (19, 12, 18, 20), (21, 24, 29, 84, 85, 71, 70, 72, 86, 89, 90), (23, 26, 62, 60, 61, 69, 46, 45, 44, 28), (19, 20, 26, 23), (17, 8, 24, 21), (10, 17, 21, 22), (20, 16, 25, 26), (30, 27, 37, 36), (24, 23, 28, 29), (26, 25, 30, 55, 53, 52, 80, 51, 50, 64, 63, 62), (25, 22, 27, 30), (22, 21, 90, 88, 87, 91, 79, 78, 81, 83, 82, 27), (27, 82, 68, 66, 67, 76, 77, 75, 74, 35, 37), (28, 44, 43, 56, 47, 40, 41, 49, 34, 31), (29, 28, 31, 33), (31, 34, 36, 37, 35, 32, 33), (83, 81, 4), (81, 78, 80, 52, 4), (55, 30, 36, 34, 49, 48, 42, 38, 39, 65, 54), (75, 77, 1), (63, 64, 0), (39, 38, 6), (67, 66, 65, 39, 6), (47, 56, 58, 59, 7), (68, 82, 83, 4), (76, 67, 6), (91, 87, 2), (71, 85, 5), (41, 40, 7), (84, 29, 33, 32, 35, 74, 73, 59, 58, 57), (45, 46, 5), (77, 76, 6, 1), (40, 47, 7), (61, 60, 3), (46, 69, 70, 71, 5), (43, 44, 45, 5), (48, 49, 41, 7, 1)])
_uv = me_cube_005.uv_layers.new(name='UVMap')
_uv.uv.foreach_set('vector', [0.9311, 0.9264, 0.9311, 0.9264, 0.9311, 0.9264, 0.9311, 0.9264, 0.9311, 0.9264, 0.9311, 0.9264, 0.9311, 0.9264, 0.9311, 0.9264, 0.9311, 0.9264, 0.9311, 0.9264, 0.9311, 0.9264, 0.9311, 0.9264, 0.9311, 0.9264, 0.9311, 0.9264, 0.9311, 0.9264, 0.9311, 0.9264, 0.9311, 0.9264, 0.9311, 0.9264, 0.9311, 0.9264, 0.9311, 0.9264, 0.9311, 0.9264, 0.9311, 0.9264, 0.9311, 0.9264, 0.9311, 0.9264, 0.9311, 0.9264, 0.9311, 0.9264, 0.9311, 0.9264, 0.9311, 0.9264, 0.9311, 0.9264, 0.9311, 0.9264, 0.9311, 0.9264, 0.9311, 0.9264, 0.9311, 0.9264, 0.9311, 0.9264, 0.9311, 0.9264, 0.9311, 0.9264, 0.9311, 0.9264, 0.9311, 0.9264, 0.9311, 0.9264, 0.9311, 0.9264, 0.9311, 0.9264, 0.9311, 0.9264, 0.9311, 0.9264, 0.9311, 0.9264, 0.9311, 0.9264, 0.9311, 0.9264, 0.9311, 0.9264, 0.9311, 0.9264, 0.9311, 0.9264, 0.9311, 0.9264, 0.9311, 0.9264, 0.9311, 0.9264, 0.9311, 0.9264, 0.9311, 0.9264, 0.9311, 0.9264, 0.9311, 0.9264, 0.9311, 0.9264, 0.9311, 0.9264, 0.9311, 0.9264, 0.9311, 0.9264, 0.9311, 0.9264, 0.9311, 0.9264, 0.9311, 0.9264, 0.9311, 0.9264, 0.9311, 0.9264, 0.9311, 0.9264, 0.9311, 0.9264, 0.9311, 0.9264, 0.9311, 0.9264, 0.9311, 0.9264, 0.9311, 0.9264, 0.9311, 0.9264, 0.9311, 0.9264, 0.9311, 0.9264, 0.9311, 0.9264, 0.9311, 0.9264, 0.9311, 0.9264, 0.9311, 0.9264, 0.9311, 0.9264, 0.9311, 0.9264, 0.9311, 0.9264, 0.9311, 0.9264, 0.9311, 0.9264, 0.9311, 0.9264, 0.9311, 0.9264, 0.9311, 0.9264, 0.9311, 0.9264, 0.9311, 0.9264, 0.9311, 0.9264, 0.9311, 0.9264, 0.9311, 0.9264, 0.9311, 0.9264, 0.9311, 0.9264, 0.9311, 0.9264, 0.9311, 0.9264, 0.9311, 0.9264, 0.9311, 0.9264, 0.9311, 0.9264, 0.9311, 0.9264, 0.9311, 0.9264, 0.9311, 0.9264, 0.9311, 0.9264, 0.9311, 0.9264, 0.9311, 0.9264, 0.9311, 0.9264, 0.9311, 0.9264, 0.9311, 0.9264, 0.9311, 0.9264, 0.9311, 0.9264, 0.9311, 0.9264, 0.9311, 0.9264, 0.9311, 0.9264, 0.9311, 0.9264, 0.9311, 0.9264, 0.9311, 0.9264, 0.9311, 0.9264, 0.9311, 0.9264, 0.9311, 0.9264, 0.9311, 0.9264, 0.9311, 0.9264, 0.9311, 0.9264, 0.9311, 0.9264, 0.9311, 0.9264, 0.9311, 0.9264, 0.9311, 0.9264, 0.9311, 0.9264, 0.9311, 0.9264, 0.9311, 0.9264, 0.9311, 0.9264, 0.9311, 0.9264, 0.9311, 0.9264, 0.9311, 0.9264, 0.9311, 0.9264, 0.9311, 0.9264, 0.9311, 0.9264, 0.9311, 0.9264, 0.9311, 0.9264, 0.9311, 0.9264, 0.9311, 0.9264, 0.9311, 0.9264, 0.9311, 0.9264, 0.9311, 0.9264, 0.9311, 0.9264, 0.9311, 0.9264, 0.9311, 0.9264, 0.9311, 0.9264, 0.9311, 0.9264, 0.9311, 0.9264, 0.9311, 0.9264, 0.9311, 0.9264, 0.9311, 0.9264, 0.9311, 0.9264, 0.9311, 0.9264, 0.9311, 0.9264, 0.9311, 0.9264, 0.9311, 0.9264, 0.9311, 0.9264, 0.9311, 0.9264, 0.9311, 0.9264, 0.9311, 0.9264, 0.9311, 0.9264, 0.9311, 0.9264, 0.9311, 0.9264, 0.9311, 0.9264, 0.9311, 0.9264, 0.9311, 0.9264, 0.9311, 0.9264, 0.9311, 0.9264, 0.9311, 0.9264, 0.9311, 0.9264, 0.9311, 0.9264, 0.9311, 0.9264, 0.9311, 0.9264, 0.9311, 0.9264, 0.9311, 0.9264, 0.9311, 0.9264, 0.9311, 0.9264, 0.9311, 0.9264, 0.9311, 0.9264, 0.9311, 0.9264, 0.9311, 0.9264, 0.9311, 0.9264, 0.9311, 0.9264, 0.9311, 0.9264, 0.9311, 0.9264, 0.9311, 0.9264, 0.9311, 0.9264, 0.9311, 0.9264, 0.9311, 0.9264, 0.9311, 0.9264, 0.9311, 0.9264, 0.9311, 0.9264, 0.9311, 0.9264, 0.9311, 0.9264, 0.9311, 0.9264, 0.9311, 0.9264, 0.9311, 0.9264, 0.9311, 0.9264, 0.9311, 0.9264, 0.9311, 0.9264, 0.9311, 0.9264, 0.9311, 0.9264, 0.9311, 0.9264, 0.9311, 0.9264, 0.9311, 0.9264, 0.9311, 0.9264, 0.9311, 0.9264, 0.9311, 0.9264, 0.9311, 0.9264, 0.9311, 0.9264, 0.9311, 0.9264, 0.9311, 0.9264, 0.9311, 0.9264, 0.9311, 0.9264, 0.9311, 0.9264, 0.9311, 0.9264, 0.9311, 0.9264, 0.9311, 0.9264, 0.9311, 0.9264, 0.9311, 0.9264, 0.9311, 0.9264, 0.9311, 0.9264, 0.9311, 0.9264, 0.9311, 0.9264, 0.9311, 0.9264, 0.9311, 0.9264, 0.9311, 0.9264, 0.9311, 0.9264, 0.9311, 0.9264, 0.9311, 0.9264, 0.9311, 0.9264, 0.9311, 0.9264, 0.9311, 0.9264, 0.9311, 0.9264, 0.9311, 0.9264, 0.9311, 0.9264, 0.9311, 0.9264, 0.9311, 0.9264, 0.9311, 0.9264, 0.9311, 0.9264, 0.9311, 0.9264, 0.9311, 0.9264, 0.9311, 0.9264, 0.9311, 0.9264, 0.9311, 0.9264, 0.9311, 0.9264, 0.9311, 0.9264, 0.9311, 0.9264, 0.9311, 0.9264, 0.9311, 0.9264, 0.9311, 0.9264, 0.9311, 0.9264, 0.9311, 0.9264, 0.9311, 0.9264, 0.9311, 0.9264, 0.9311, 0.9264, 0.9311, 0.9264, 0.9311, 0.9264, 0.9311, 0.9264, 0.9311, 0.9264, 0.9311, 0.9264, 0.9311, 0.9264, 0.9311, 0.9264, 0.9311, 0.9264, 0.9311, 0.9264, 0.9311, 0.9264, 0.9311, 0.9264, 0.9311, 0.9264, 0.9311, 0.9264, 0.9311, 0.9264, 0.9311, 0.9264, 0.9311, 0.9264, 0.9311, 0.9264, 0.9311, 0.9264, 0.9311, 0.9264, 0.9311, 0.9264, 0.9311, 0.9264, 0.9311, 0.9264, 0.9311, 0.9264, 0.9311, 0.9264, 0.9311, 0.9264, 0.9311, 0.9264, 0.9311, 0.9264, 0.9311, 0.9264, 0.9311, 0.9264, 0.9311, 0.9264, 0.9311, 0.9264, 0.9311, 0.9264, 0.9311, 0.9264, 0.9311, 0.9264, 0.9311, 0.9264, 0.9311, 0.9264, 0.9311, 0.9264, 0.9311, 0.9264, 0.9311, 0.9264, 0.9311, 0.9264, 0.9311, 0.9264, 0.9311, 0.9264, 0.9311, 0.9264, 0.9311, 0.9264, 0.9311, 0.9264, 0.9311, 0.9264, 0.9311, 0.9264, 0.9311, 0.9264, 0.9311, 0.9264, 0.9311, 0.9264, 0.9311, 0.9264, 0.9311, 0.9264, 0.9311, 0.9264, 0.9311, 0.9264, 0.9311, 0.9264, 0.9311, 0.9264])
me_cube_005.materials.append(mat_material_001)
me_cube_005.use_remesh_preserve_volume = False
me_cube_005.use_remesh_preserve_attributes = False
me_cube_005.use_mirror_vertex_groups = False
me_cube_005.update()
me_cube_007 = bpy.data.meshes.new('Cube.007')
me_cube_007.from_pydata([(-2.571, -0.08243, 1.427), (-2.571, -0.08243, 2.427), (-2.734, -0.3324, 1.502), (-2.734, 0.1675, 1.502), (-2.571, -0.5824, 1.927), (-2.571, 0.4175, 1.927), (-2.408, -0.3324, 2.353), (-2.408, 0.1675, 2.353), (-2.773, 0.9668, 0.0844), (-2.773, 0.9668, -0.0844), (-2.773, -0.9715, 0.0844), (-2.773, -0.9715, -0.0844), (-2.333, 0.9668, 0.0844), (-2.333, 0.9668, -0.0844), (-2.333, -0.9715, 0.0844), (-2.333, -0.9715, -0.0844), (-2.375, -0.9715, 0.0844), (-2.773, -0.002334, 0.0844), (-2.333, -0.002334, 0.0844), (-2.375, 0.9668, 0.0844), (-2.375, -0.002334, 0.0844), (-2.762, -0.002334, 0.6836), (-2.762, -0.9715, 0.6836), (-2.364, 0.9668, 0.6836), (-2.762, 0.9668, 0.6836), (-2.364, -0.9715, 0.6836), (-2.364, -0.002334, 0.6836), (-2.762, -0.9715, 2.006), (-2.364, 0.9668, 2.006), (-2.762, 0.9668, 2.006), (-2.364, -0.9715, 2.006), (-2.364, 0.9668, 2.675), (-2.762, 0.4343, 2.675), (-2.762, 0.9668, 2.675), (-2.364, -0.002334, 2.675), (-2.762, -0.002334, 2.675), (-2.364, -0.9715, 2.675), (-2.762, -0.9715, 2.675), (-2.364, -0.3324, 2.339), (-2.364, -0.3999, 2.275), (-2.364, 0.1675, 2.339), (-2.364, 0.1374, 2.353), (-2.364, -0.3022, 2.353), (-2.364, 0.3618, 2.094), (-2.364, 0.3735, 2.006), (-2.364, 0.384, 1.927), (-2.364, 0.3426, 1.721), (-2.364, 0.235, 2.275), (-2.364, -0.08243, 2.398), (-2.364, -0.002334, 2.381), (-2.364, -0.2725, 1.502), (-2.364, -0.4663, 1.643), (-2.364, -0.5074, 1.721), (-2.364, -0.5489, 1.927), (-2.364, -0.5267, 2.094), (-2.364, -0.5384, 2.006), (-2.364, 0.3402, 2.156), (-2.762, 0.3484, 2.117), (-2.762, 0.3248, 2.185), (-2.762, 0.2957, 2.218), (-2.364, 0.1076, 1.502), (-2.364, 0.3015, 1.643), (-2.364, -0.002334, 1.465), (-2.364, -0.007492, 1.464), (-2.364, -0.1574, 1.464), (-2.364, -0.505, 2.156), (-2.762, -0.4897, 2.185), (-2.762, -0.4605, 2.218), (-2.762, -0.5133, 2.117), (-2.364, 0.3242, 1.669), (-2.762, 0.3395, 1.697), (-2.762, 0.3661, 1.773), (-2.762, 0.2103, 1.551), (-2.762, 0.1103, 2.353), (-2.762, -0.002334, 2.39), (-2.762, -0.01334, 2.394), (-2.762, -0.2751, 2.353), (-2.762, -0.1515, 2.394), (-2.762, -0.5044, 1.697), (-2.762, -0.3751, 1.551), (-2.364, -0.4891, 1.669), (-2.762, -0.531, 1.773), (-2.762, -0.5357, 2.006), (-2.762, -0.5515, 1.927), (-2.762, 0.3708, 2.006), (-2.762, 0.3866, 1.927), (-2.762, 0.1675, 1.511), (-2.762, -0.3133, 1.502), (-2.762, -0.08243, 1.454), (-2.762, 0.1484, 1.502), (-2.762, -0.002334, 1.471), (-2.762, -0.3324, 1.511)], [], [(0, 2, 50, 64), (0, 88, 87, 2), (0, 3, 89, 90, 88), (0, 63, 62, 60, 3), (7, 1, 75, 74, 73), (7, 73, 59), (6, 1, 48, 42), (6, 42, 38), (5, 43, 56, 58, 57), (5, 57, 84, 85), (4, 68, 66, 65, 54), (4, 54, 55, 53), (4, 53, 52), (3, 61, 69, 70, 72), (3, 72, 86), (3, 86, 89), (2, 91, 79), (2, 79, 78, 80, 51), (2, 51, 50), (20, 16, 14, 18), (11, 15, 14, 16, 10), (15, 13, 12, 18, 14), (13, 15, 11, 9), (9, 11, 10, 17, 8), (13, 9, 8, 19, 12), (8, 24, 23, 19), (16, 25, 22, 10), (19, 20, 18, 12), (21, 90, 89, 86, 72, 70, 71, 85, 84, 29, 24), (23, 28, 44, 45, 46, 69, 61, 60, 62, 26), (19, 23, 26, 20), (17, 21, 24, 8), (10, 22, 21, 17), (20, 26, 25, 16), (30, 36, 37, 27), (24, 29, 28, 23), (26, 62, 63, 64, 50, 51, 80, 52, 53, 55, 30, 25), (25, 30, 27, 22), (22, 27, 82, 83, 81, 78, 79, 91, 87, 88, 90, 21), (27, 37, 35, 74, 75, 77, 76, 67, 66, 68, 82), (28, 31, 34, 49, 41, 40, 47, 56, 43, 44), (29, 33, 31, 28), (31, 33, 32, 35, 37, 36, 34), (83, 4, 81), (81, 4, 52, 80, 78), (55, 54, 65, 39, 38, 42, 48, 49, 34, 36, 30), (75, 1, 77), (63, 0, 64), (39, 6, 38), (67, 6, 39, 65, 66), (47, 7, 59, 58, 56), (68, 4, 83, 82), (76, 6, 67), (91, 2, 87), (71, 5, 85), (41, 7, 40), (84, 57, 58, 59, 73, 74, 35, 32, 33, 29), (45, 5, 46), (77, 1, 6, 76), (40, 7, 47), (61, 3, 60), (46, 5, 71, 70, 69), (43, 5, 45, 44), (48, 1, 7, 41, 49)])
_uv = me_cube_007.uv_layers.new(name='UVMap')
_uv.uv.foreach_set('vector', [0.9311, 0.9264, 0.9311, 0.9264, 0.9311, 0.9264, 0.9311, 0.9264, 0.9311, 0.9264, 0.9311, 0.9264, 0.9311, 0.9264, 0.9311, 0.9264, 0.9311, 0.9264, 0.9311, 0.9264, 0.9311, 0.9264, 0.9311, 0.9264, 0.9311, 0.9264, 0.9311, 0.9264, 0.9311, 0.9264, 0.9311, 0.9264, 0.9311, 0.9264, 0.9311, 0.9264, 0.9311, 0.9264, 0.9311, 0.9264, 0.9311, 0.9264, 0.9311, 0.9264, 0.9311, 0.9264, 0.9311, 0.9264, 0.9311, 0.9264, 0.9311, 0.9264, 0.9311, 0.9264, 0.9311, 0.9264, 0.9311, 0.9264, 0.9311, 0.9264, 0.9311, 0.9264, 0.9311, 0.9264, 0.9311, 0.9264, 0.9311, 0.9264, 0.9311, 0.9264, 0.9311, 0.9264, 0.9311, 0.9264, 0.9311, 0.9264, 0.9311, 0.9264, 0.9311, 0.9264, 0.9311, 0.9264, 0.9311, 0.9264, 0.9311, 0.9264, 0.9311, 0.9264, 0.9311, 0.9264, 0.9311, 0.9264, 0.9311, 0.9264, 0.9311, 0.9264, 0.9311, 0.9264, 0.9311, 0.9264, 0.9311, 0.9264, 0.9311, 0.9264, 0.9311, 0.9264, 0.9311, 0.9264, 0.9311, 0.9264, 0.9311, 0.9264, 0.9311, 0.9264, 0.9311, 0.9264, 0.9311, 0.9264, 0.9311, 0.9264, 0.9311, 0.9264, 0.9311, 0.9264, 0.9311, 0.9264, 0.9311, 0.9264, 0.9311, 0.9264, 0.9311, 0.9264, 0.9311, 0.9264, 0.9311, 0.9264, 0.9311, 0.9264, 0.9311, 0.9264, 0.9311, 0.9264, 0.9311, 0.9264, 0.9311, 0.9264, 0.9311, 0.9264, 0.9311, 0.9264, 0.9311, 0.9264, 0.9311, 0.9264, 0.9311, 0.9264, 0.9311, 0.9264, 0.9311, 0.9264, 0.9311, 0.9264, 0.9311, 0.9264, 0.9311, 0.9264, 0.9311, 0.9264, 0.9311, 0.9264, 0.9311, 0.9264, 0.9311, 0.9264, 0.9311, 0.9264, 0.9311, 0.9264, 0.9311, 0.9264, 0.9311, 0.9264, 0.9311, 0.9264, 0.9311, 0.9264, 0.9311, 0.9264, 0.9311, 0.9264, 0.9311, 0.9264, 0.9311, 0.9264, 0.9311, 0.9264, 0.9311, 0.9264, 0.9311, 0.9264, 0.9311, 0.9264, 0.9311, 0.9264, 0.9311, 0.9264, 0.9311, 0.9264, 0.9311, 0.9264, 0.9311, 0.9264, 0.9311, 0.9264, 0.9311, 0.9264, 0.9311, 0.9264, 0.9311, 0.9264, 0.9311, 0.9264, 0.9311, 0.9264, 0.9311, 0.9264, 0.9311, 0.9264, 0.9311, 0.9264, 0.9311, 0.9264, 0.9311, 0.9264, 0.9311, 0.9264, 0.9311, 0.9264, 0.9311, 0.9264, 0.9311, 0.9264, 0.9311, 0.9264, 0.9311, 0.9264, 0.9311, 0.9264, 0.9311, 0.9264, 0.9311, 0.9264, 0.9311, 0.9264, 0.9311, 0.9264, 0.9311, 0.9264, 0.9311, 0.9264, 0.9311, 0.9264, 0.9311, 0.9264, 0.9311, 0.9264, 0.9311, 0.9264, 0.9311, 0.9264, 0.9311, 0.9264, 0.9311, 0.9264, 0.9311, 0.9264, 0.9311, 0.9264, 0.9311, 0.9264, 0.9311, 0.9264, 0.9311, 0.9264, 0.9311, 0.9264, 0.9311, 0.9264, 0.9311, 0.9264, 0.9311, 0.9264, 0.9311, 0.9264, 0.9311, 0.9264, 0.9311, 0.9264, 0.9311, 0.9264, 0.9311, 0.9264, 0.9311, 0.9264, 0.9311, 0.9264, 0.9311, 0.9264, 0.9311, 0.9264, 0.9311, 0.9264, 0.9311, 0.9264, 0.9311, 0.9264, 0.9311, 0.9264, 0.9311, 0.9264, 0.9311, 0.9264, 0.9311, 0.9264, 0.9311, 0.9264, 0.9311, 0.9264, 0.9311, 0.9264, 0.9311, 0.9264, 0.9311, 0.9264, 0.9311, 0.9264, 0.9311, 0.9264, 0.9311, 0.9264, 0.9311, 0.9264, 0.9311, 0.9264, 0.9311, 0.9264, 0.9311, 0.9264, 0.9311, 0.9264, 0.9311, 0.9264, 0.9311, 0.9264, 0.9311, 0.9264, 0.9311, 0.9264, 0.9311, 0.9264, 0.9311, 0.9264, 0.9311, 0.9264, 0.9311, 0.9264, 0.9311, 0.9264, 0.9311, 0.9264, 0.9311, 0.9264, 0.9311, 0.9264, 0.9311, 0.9264, 0.9311, 0.9264, 0.9311, 0.9264, 0.9311, 0.9264, 0.9311, 0.9264, 0.9311, 0.9264, 0.9311, 0.9264, 0.9311, 0.9264, 0.9311, 0.9264, 0.9311, 0.9264, 0.9311, 0.9264, 0.9311, 0.9264, 0.9311, 0.9264, 0.9311, 0.9264, 0.9311, 0.9264, 0.9311, 0.9264, 0.9311, 0.9264, 0.9311, 0.9264, 0.9311, 0.9264, 0.9311, 0.9264, 0.9311, 0.9264, 0.9311, 0.9264, 0.9311, 0.9264, 0.9311, 0.9264, 0.9311, 0.9264, 0.9311, 0.9264, 0.9311, 0.9264, 0.9311, 0.9264, 0.9311, 0.9264, 0.9311, 0.9264, 0.9311, 0.9264, 0.9311, 0.9264, 0.9311, 0.9264, 0.9311, 0.9264, 0.9311, 0.9264, 0.9311, 0.9264, 0.9311, 0.9264, 0.9311, 0.9264, 0.9311, 0.9264, 0.9311, 0.9264, 0.9311, 0.9264, 0.9311, 0.9264, 0.9311, 0.9264, 0.9311, 0.9264, 0.9311, 0.9264, 0.9311, 0.9264, 0.9311, 0.9264, 0.9311, 0.9264, 0.9311, 0.9264, 0.9311, 0.9264, 0.9311, 0.9264, 0.9311, 0.9264, 0.9311, 0.9264, 0.9311, 0.9264, 0.9311, 0.9264, 0.9311, 0.9264, 0.9311, 0.9264, 0.9311, 0.9264, 0.9311, 0.9264, 0.9311, 0.9264, 0.9311, 0.9264, 0.9311, 0.9264, 0.9311, 0.9264, 0.9311, 0.9264, 0.9311, 0.9264, 0.9311, 0.9264, 0.9311, 0.9264, 0.9311, 0.9264, 0.9311, 0.9264, 0.9311, 0.9264, 0.9311, 0.9264, 0.9311, 0.9264, 0.9311, 0.9264, 0.9311, 0.9264, 0.9311, 0.9264, 0.9311, 0.9264, 0.9311, 0.9264, 0.9311, 0.9264, 0.9311, 0.9264, 0.9311, 0.9264, 0.9311, 0.9264, 0.9311, 0.9264, 0.9311, 0.9264, 0.9311, 0.9264, 0.9311, 0.9264, 0.9311, 0.9264, 0.9311, 0.9264, 0.9311, 0.9264, 0.9311, 0.9264, 0.9311, 0.9264, 0.9311, 0.9264, 0.9311, 0.9264, 0.9311, 0.9264, 0.9311, 0.9264, 0.9311, 0.9264, 0.9311, 0.9264, 0.9311, 0.9264, 0.9311, 0.9264, 0.9311, 0.9264, 0.9311, 0.9264, 0.9311, 0.9264, 0.9311, 0.9264, 0.9311, 0.9264, 0.9311, 0.9264, 0.9311, 0.9264, 0.9311, 0.9264, 0.9311, 0.9264, 0.9311, 0.9264, 0.9311, 0.9264, 0.9311, 0.9264, 0.9311, 0.9264, 0.9311, 0.9264, 0.9311, 0.9264, 0.9311, 0.9264, 0.9311, 0.9264, 0.9311, 0.9264, 0.9311, 0.9264, 0.9311, 0.9264, 0.9311, 0.9264, 0.9311, 0.9264, 0.9311, 0.9264, 0.9311, 0.9264, 0.9311, 0.9264, 0.9311, 0.9264, 0.9311, 0.9264])
me_cube_007.materials.append(mat_material_001)
me_cube_007.use_remesh_preserve_volume = False
me_cube_007.use_remesh_preserve_attributes = False
me_cube_007.use_mirror_vertex_groups = False
me_cube_007.update()

# ---- objects
ob_cube = bpy.data.objects.new('Cube', me_cube)
ob_cube_003 = bpy.data.objects.new('Cube.003', me_cube_003)
ob_cube_001 = bpy.data.objects.new('Cube.001', me_cube_004)
ob_cube_002 = bpy.data.objects.new('Cube.002', me_cube_005)
ob_cube_004 = bpy.data.objects.new('Cube.004', me_cube_007)

# ---- transforms, parenting, visibility, modifiers, constraints
ob_cube.location = (0.0, 0.0, 0.0)
ob_cube.lock_rotations_4d = False
ob_cube.empty_display_type = 'ARROWS'
ob_cube.lineart.crease_threshold = 0.0
ob_cube_003.location = (0.0, 0.0, 0.0)
ob_cube_003.lock_rotations_4d = False
ob_cube_003.empty_display_type = 'ARROWS'
ob_cube_003.lineart.crease_threshold = 0.0
ob_cube_001.location = (-1.522, 0.0, 1.466)
ob_cube_001.scale = (0.3032, 0.2603, 0.1868)
ob_cube_001.lineart.crease_threshold = 0.0
ob_cube_002.location = (0.0, 0.0, 0.0)
ob_cube_002.scale = (0.8151, 1.0, 1.0)
ob_cube_002.lock_rotations_4d = False
ob_cube_002.empty_display_type = 'ARROWS'
ob_cube_002.lineart.crease_threshold = 0.0
ob_cube_004.location = (0.0, 0.0, 0.0)
ob_cube_004.scale = (0.8151, 1.0, 1.0)
ob_cube_004.lock_rotations_4d = False
ob_cube_004.empty_display_type = 'ARROWS'
ob_cube_004.lineart.crease_threshold = 0.0

# ---- collection membership
col_collection.objects.link(ob_cube)
col_collection.objects.link(ob_cube_003)
col_collection.objects.link(ob_cube_001)
col_collection.objects.link(ob_cube_002)
col_collection.objects.link(ob_cube_004)

# ---- scene / render settings (as saved in the file)
scene.frame_start = 1; scene.frame_end = 250; scene.frame_set(1)
scene.render.engine = 'BLENDER_EEVEE_NEXT'
scene.cycles.use_denoising = False
scene.cycles.samples = 128
scene.cycles.sampling_pattern = 'TABULATED_SOBOL'
scene.cycles.use_adaptive_sampling = False
scene.cycles.use_light_tree = False
scene.view_settings.view_transform = 'Filmic'
bpy.context.view_layer.update()

# ---- added for rendering (the .blend has no active camera and no usable light): camera, sun
cam_auto = bpy.data.cameras.new('AutoCamera')
cam_auto.lens = 50.0
cam_auto.sensor_width = 36.0
cam_auto.clip_end = 1000.0
ob_auto_camera = bpy.data.objects.new('AutoCamera', cam_auto)
scene.collection.objects.link(ob_auto_camera)
ob_auto_camera.location = (9.50325, -11.4039, 9.48133)
ob_auto_camera.rotation_euler = (1.09748, -7.21219e-08, 0.694738)
scene.camera = ob_auto_camera
light_auto_sun = bpy.data.lights.new('AutoSun', 'SUN')
light_auto_sun.energy = 3.0
light_auto_sun.angle = 0.0523599
ob_auto_sun = bpy.data.objects.new('AutoSun', light_auto_sun)
scene.collection.objects.link(ob_auto_sun)
ob_auto_sun.rotation_euler = (0.872665, 0.174533, 0.523599)
bpy.context.view_layer.update()

